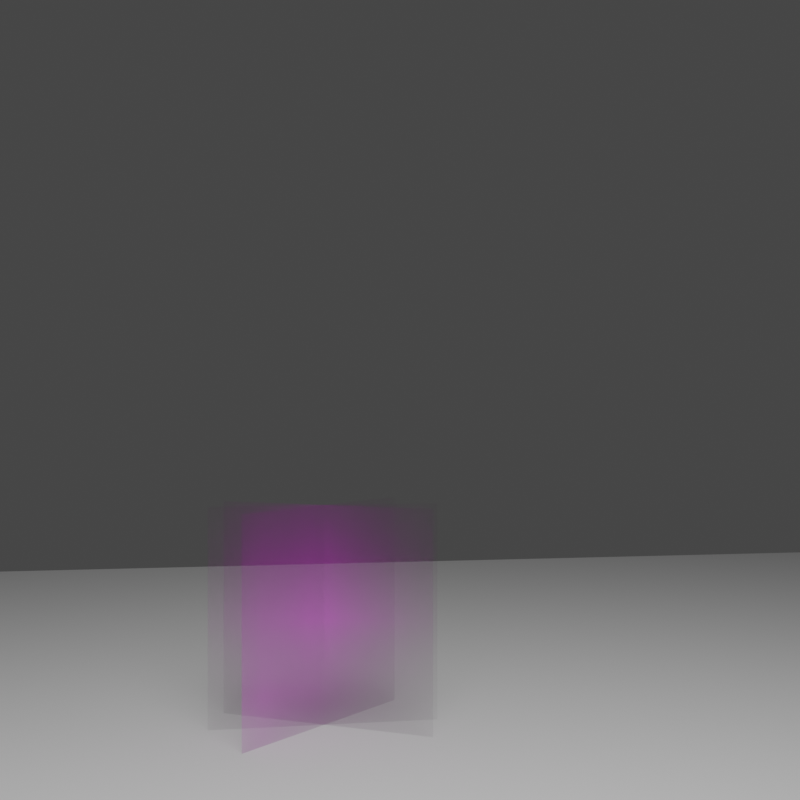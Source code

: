# Source: Grass.blend  (saved by Blender 2.82.7; exported with 4.5.12 LTS)
import bpy
from mathutils import Matrix  # noqa: F401  (used for matrix-valued properties, if any)

bpy.ops.wm.read_factory_settings(use_empty=True)
scene = bpy.context.scene
scene.name = 'Scene'

# ---- collections
col_collection = bpy.data.collections.new('Collection'); scene.collection.children.link(col_collection)
col_testing = bpy.data.collections.new('Testing'); scene.collection.children.link(col_testing)

# ---- images (referenced by path relative to the original .blend; pixels are not part of the script)
import os
ASSET_DIR = os.environ.get("B2B_ASSET_DIR", "")  # directory of the original .blend (textures are referenced by path, not embedded)
HERE = os.path.dirname(os.path.abspath(__file__))  # packed textures are extracted next to this script under _unpacked/

def load_image(name, relpath, width, height, colorspace="sRGB"):
    """Load a texture the original file referenced (path relative to the .blend, or extracted next to this script)."""
    p = next((c for c in (os.path.join(HERE, relpath), os.path.join(ASSET_DIR, relpath)) if relpath and os.path.exists(c)), "")
    if p:
        img = bpy.data.images.load(p, check_existing=True)
        img.name = name
    else:  # same state as the original file: an image datablock whose file is absent (Cycles renders it pink)
        img = bpy.data.images.new(name, width, height)
        img.source = "FILE"
        img.filepath = "//" + (relpath or name)
    img.colorspace_settings.name = colorspace
    return img
img_alpha03_02_png = load_image('Alpha03_02.png', 'Alpha03_02.png', 1024, 1024, 'Non-Color')
img_diffuse03_02_png = load_image('diffuse03_02.png', 'diffuse03_02.png', 1024, 1024, 'sRGB')
img_alpha03_png = load_image('Alpha03.png', 'Alpha03.png', 1024, 1024, 'Non-Color')
img_diffuse03_png = load_image('diffuse03.png', 'diffuse03.png', 1024, 1024, 'sRGB')

# ---- materials (node trees are filled in below, after node groups)
mat_material_002 = bpy.data.materials.new('Material.002')
mat_alpha02 = bpy.data.materials.new('Alpha02')
mat_alpha02.surface_render_method = 'BLENDED'
mat_alpha02.blend_method = 'BLEND'
mat_diffuse03 = bpy.data.materials.new('diffuse03')
mat_diffuse03.surface_render_method = 'BLENDED'
mat_diffuse03.blend_method = 'BLEND'

# ---- material node trees
mat_material_002.use_nodes = True; mat_material_002.node_tree.nodes.clear()
_N = mat_material_002.node_tree.nodes; _L = mat_material_002.node_tree.links
n0 = _N.new('ShaderNodeOutputMaterial'); n0.name = 'Material Output'; n0.location = (300, 300)
n1 = _N.new('ShaderNodeBsdfPrincipled'); n1.name = 'Principled BSDF'; n1.location = (10, 300)
n1.distribution = 'GGX'
n1.subsurface_method = 'BURLEY'
n1.inputs[0].default_value = (0.1722, 0.8, 0.08638, 1.0)
n1.inputs[3].default_value = 1.45
n1.inputs[27].default_value = (0.0, 0.0, 0.0, 1.0)
n1.inputs[28].default_value = 1.0
_L.new(n1.outputs[0], n0.inputs[0])
n0.is_active_output = True
mat_alpha02.use_nodes = True; mat_alpha02.node_tree.nodes.clear()
_N = mat_alpha02.node_tree.nodes; _L = mat_alpha02.node_tree.links
n0 = _N.new('ShaderNodeOutputMaterial'); n0.name = 'Material Output'; n0.location = (231, 377)
n1 = _N.new('ShaderNodeBsdfPrincipled'); n1.name = 'Principled BSDF'; n1.location = (-69, 377)
n1.distribution = 'GGX'
n1.subsurface_method = 'BURLEY'
n1.inputs[2].default_value = 0.3318
n1.inputs[3].default_value = 1.45
n1.inputs[27].default_value = (0.0, 0.0, 0.0, 1.0)
n1.inputs[28].default_value = 1.0
n2 = _N.new('ShaderNodeTexImage'); n2.name = 'Image Texture'; n2.location = (-678, 85)
n2.image = img_alpha03_02_png
n2.extension = 'CLIP'
n3 = _N.new('ShaderNodeTexImage'); n3.name = 'Image Texture.001'; n3.location = (-627, 378)
n3.image = img_diffuse03_02_png
n3.extension = 'CLIP'
_L.new(n1.outputs[0], n0.inputs[0])
_L.new(n2.outputs[0], n1.inputs[4])
_L.new(n3.outputs[0], n1.inputs[0])
n0.is_active_output = True
mat_diffuse03.use_nodes = True; mat_diffuse03.node_tree.nodes.clear()
_N = mat_diffuse03.node_tree.nodes; _L = mat_diffuse03.node_tree.links
n0 = _N.new('ShaderNodeBsdfPrincipled'); n0.name = 'Principled BSDF'; n0.location = (0, 300)
n0.distribution = 'GGX'
n0.subsurface_method = 'BURLEY'
n0.inputs[3].default_value = 1.45
n0.inputs[27].default_value = (0.0, 0.0, 0.0, 1.0)
n0.inputs[28].default_value = 1.0
n1 = _N.new('ShaderNodeTexImage'); n1.name = 'Image Texture.001'; n1.location = (-533, -10)
n1.image = img_alpha03_png
n1.extension = 'CLIP'
n2 = _N.new('ShaderNodeTexImage'); n2.name = 'Image Texture'; n2.location = (-787, 404)
n2.image = img_diffuse03_png
n2.extension = 'CLIP'
n3 = _N.new('ShaderNodeObjectInfo'); n3.name = 'Object Info'; n3.location = (-769, 583)
n4 = _N.new('ShaderNodeMix'); n4.name = 'Mix'; n4.location = (-192, 343)
n4.data_type = 'RGBA'
n4.blend_type = 'HUE'
n4.inputs[0].default_value = 0.7833
n5 = _N.new('ShaderNodeValToRGB'); n5.name = 'ColorRamp'; n5.location = (-498, 629)
while len(n5.color_ramp.elements) > 1: n5.color_ramp.elements.remove(n5.color_ramp.elements[-1])
n5.color_ramp.elements[0].position = 0.0; n5.color_ramp.elements[0].color = (0.5079, 0.932, 0.3332, 1.0)
_e = n5.color_ramp.elements.new(1.0); _e.color = (0.004709, 1.0, 0.001976, 1.0)
n6 = _N.new('ShaderNodeOutputMaterial'); n6.name = 'Material Output'; n6.location = (540, 329)
_L.new(n2.outputs[0], n4.inputs[6])
_L.new(n1.outputs[0], n0.inputs[4])
_L.new(n3.outputs[5], n5.inputs[0])
_L.new(n4.outputs[2], n0.inputs[0])
_L.new(n5.outputs[0], n4.inputs[7])
_L.new(n0.outputs[0], n6.inputs[0])
n6.is_active_output = True

# ---- world
world_world = bpy.data.worlds.new('World'); scene.world = world_world
world_world.use_nodes = True; world_world.node_tree.nodes.clear()
_N = world_world.node_tree.nodes; _L = world_world.node_tree.links
n0 = _N.new('ShaderNodeOutputWorld'); n0.name = 'World Output'; n0.location = (300, 300)
n1 = _N.new('ShaderNodeBackground'); n1.name = 'Background'; n1.location = (10, 300)
n1.inputs[0].default_value = (0.05088, 0.05088, 0.05088, 1.0)
_L.new(n1.outputs[0], n0.inputs[0])
n0.is_active_output = True
world_world.color = (0.05088, 0.05088, 0.05088)
world_world.use_sun_shadow = False
world_world.sun_shadow_jitter_overblur = 0.0

# ---- cameras
cam_camera_001 = bpy.data.cameras.new('Camera.001')

# ---- lights
light_area_001 = bpy.data.lights.new('Area.001', 'AREA')
light_area_001.transmission_factor = 0.0
light_area_001.energy = 785.4
light_area_001.shadow_soft_size = 1.0
light_area_001.shadow_maximum_resolution = 0.006
light_area_001.use_absolute_resolution = True
light_area_001.size = 1.0
light_area_001.size_y = 1.0
light_area_002 = bpy.data.lights.new('Area.002', 'AREA')
light_area_002.transmission_factor = 0.0
light_area_002.energy = 785.4
light_area_002.shadow_soft_size = 1.0
light_area_002.shadow_maximum_resolution = 0.006
light_area_002.use_absolute_resolution = True
light_area_002.size = 1.0
light_area_002.size_y = 1.0
light_area_003 = bpy.data.lights.new('Area.003', 'AREA')
light_area_003.transmission_factor = 0.0
light_area_003.energy = 2356.0
light_area_003.shadow_soft_size = 1.0
light_area_003.shadow_maximum_resolution = 0.006
light_area_003.use_absolute_resolution = True
light_area_003.size = 1.0
light_area_003.size_y = 1.0
light_area_004 = bpy.data.lights.new('Area.004', 'AREA')
light_area_004.transmission_factor = 0.0
light_area_004.energy = 2356.0
light_area_004.shadow_soft_size = 1.0
light_area_004.shadow_maximum_resolution = 0.006
light_area_004.use_absolute_resolution = True
light_area_004.size = 1.0
light_area_004.size_y = 1.0
light_area_005 = bpy.data.lights.new('Area.005', 'AREA')
light_area_005.transmission_factor = 0.0
light_area_005.energy = 2356.0
light_area_005.shadow_soft_size = 1.0
light_area_005.shadow_maximum_resolution = 0.006
light_area_005.use_absolute_resolution = True
light_area_005.size = 1.0
light_area_005.size_y = 1.0
light_area_006 = bpy.data.lights.new('Area.006', 'AREA')
light_area_006.transmission_factor = 0.0
light_area_006.energy = 1571.0
light_area_006.shadow_soft_size = 1.0
light_area_006.shadow_maximum_resolution = 0.006
light_area_006.use_absolute_resolution = True
light_area_006.size = 1.0
light_area_006.size_y = 1.0
light_area_007 = bpy.data.lights.new('Area.007', 'AREA')
light_area_007.transmission_factor = 0.0
light_area_007.energy = 39.27
light_area_007.shadow_soft_size = 1.0
light_area_007.shadow_maximum_resolution = 0.006
light_area_007.use_absolute_resolution = True
light_area_007.size = 1.0
light_area_007.size_y = 1.0

# ---- meshes
me_plane_004 = bpy.data.meshes.new('Plane.004')
me_plane_004.from_pydata([(-0.2701, 1.49e-08, 0.005668), (0.2701, 1.49e-08, 0.005668), (-0.03873, -0.008943, 2.006), (0.03873, -0.008943, 2.006), (-0.2701, -0.03361, 0.1238), (-0.09258, -0.03361, 1.888), (-0.2667, -0.07776, 0.3128), (-0.2566, -0.1106, 0.5284), (-0.2402, -0.1308, 0.7624), (-0.2181, -0.1376, 1.006), (-0.1912, -0.1308, 1.249), (-0.1605, -0.1106, 1.483), (-0.1272, -0.07776, 1.699), (0.09258, -0.03361, 1.888), (0.2701, -0.03361, 0.1238), (0.1272, -0.07776, 1.699), (0.1605, -0.1106, 1.483), (0.1912, -0.1308, 1.249), (0.2181, -0.1376, 1.006), (0.2402, -0.1308, 0.7624), (0.2566, -0.1106, 0.5284), (0.2667, -0.07776, 0.3128), (2.557e-09, -0.06139, 0.005668), (2.557e-09, -0.01221, 2.065), (2.557e-09, -0.09501, 1.888), (2.557e-09, -0.1392, 1.699), (2.557e-09, -0.172, 1.483), (2.557e-09, -0.1922, 1.249), (2.557e-09, -0.199, 1.006), (2.557e-09, -0.1922, 0.7624), (2.557e-09, -0.172, 0.5284), (2.557e-09, -0.1392, 0.3128), (2.557e-09, -0.09501, 0.1238)], [], [(24, 13, 3, 23), (24, 5, 12, 25), (25, 12, 11, 26), (26, 11, 10, 27), (27, 10, 9, 28), (28, 9, 8, 29), (29, 8, 7, 30), (30, 7, 6, 31), (31, 6, 4, 32), (22, 1, 14, 32), (0, 22, 32, 4), (21, 31, 32, 14), (20, 30, 31, 21), (19, 29, 30, 20), (18, 28, 29, 19), (17, 27, 28, 18), (16, 26, 27, 17), (15, 25, 26, 16), (13, 24, 25, 15), (5, 24, 23, 2)])
me_plane_004.polygons.foreach_set('use_smooth', [True] * 20)
_uv = me_plane_004.uv_layers.new(name='UVMap')
_uv.uv.foreach_set('vector', [0.5, 0.9409, 1.0, 0.9409, 1.0, 1.0, 0.5, 1.0, 0.5, 0.9409, 0.0, 0.9409, 0.0109, 0.8477, 0.5, 0.8477, 0.5, 0.8477, 0.0109, 0.8477, 0.03338, 0.7437, 0.5, 0.7437, 0.5, 0.7437, 0.03338, 0.7437, 0.06033, 0.6328, 0.5, 0.6328, 0.5, 0.6328, 0.06033, 0.6328, 0.09626, 0.5, 0.5, 0.5, 0.5, 0.5, 0.09626, 0.5, 0.05539, 0.3672, 0.5, 0.3672, 0.5, 0.3672, 0.05539, 0.3672, 0.02502, 0.2563, 0.5, 0.2563, 0.5, 0.2563, 0.02502, 0.2563, 0.006315, 0.1523, 0.5, 0.1523, 0.5, 0.1523, 0.006315, 0.1523, 0.0, 0.05905, 0.5, 0.05905, 0.5, 0.0, 1.0, 0.0, 1.0, 0.05905, 0.5, 0.05905, 0.0, 0.0, 0.5, 0.0, 0.5, 0.05905, 0.0, 0.05905, 0.9937, 0.1523, 0.5, 0.1523, 0.5, 0.05905, 1.0, 0.05905, 0.975, 0.2563, 0.5, 0.2563, 0.5, 0.1523, 0.9937, 0.1523, 0.9446, 0.3672, 0.5, 0.3672, 0.5, 0.2563, 0.975, 0.2563, 0.9037, 0.5, 0.5, 0.5, 0.5, 0.3672, 0.9446, 0.3672, 0.9397, 0.6328, 0.5, 0.6328, 0.5, 0.5, 0.9037, 0.5, 0.9666, 0.7437, 0.5, 0.7437, 0.5, 0.6328, 0.9397, 0.6328, 0.9891, 0.8477, 0.5, 0.8477, 0.5, 0.7437, 0.9666, 0.7437, 1.0, 0.9409, 0.5, 0.9409, 0.5, 0.8477, 0.9891, 0.8477, 0.0, 0.9409, 0.5, 0.9409, 0.5, 1.0, 0.0, 1.0])
me_plane_004.materials.append(mat_material_002)
me_plane_004.use_remesh_fix_poles = True
me_plane_004.use_remesh_preserve_attributes = False
me_plane_004.use_mirror_vertex_groups = False
me_plane_004.update()
me_plane_005 = bpy.data.meshes.new('Plane.005')
me_plane_005.from_pydata([(-0.2012, 0.0, 0.005668), (0.2012, 0.0, 0.005668), (-0.02885, -0.008943, 2.006), (0.02885, -0.008943, 2.006), (-0.2012, -0.03361, 0.1238), (-0.06896, -0.03361, 1.888), (-0.1987, -0.07776, 0.3128), (-0.1912, -0.1106, 0.5284), (-0.1789, -0.1308, 0.7624), (-0.1625, -0.1376, 1.006), (-0.1424, -0.1308, 1.249), (-0.1196, -0.1106, 1.483), (-0.09477, -0.07776, 1.699), (0.06896, -0.03361, 1.888), (0.2012, -0.03361, 0.1238), (0.09477, -0.07776, 1.699), (0.1196, -0.1106, 1.483), (0.1424, -0.1308, 1.249), (0.1625, -0.1376, 1.006), (0.1789, -0.1308, 0.7624), (0.1912, -0.1106, 0.5284), (0.1987, -0.07776, 0.3128), (0.0, -0.06139, 0.005668), (0.0, -0.0435, 2.065), (0.0, -0.09501, 1.888), (0.0, -0.1392, 1.699), (0.0, -0.172, 1.483), (0.0, -0.1922, 1.249), (0.0, -0.199, 1.006), (0.0, -0.1922, 0.7624), (0.0, -0.172, 0.5284), (0.0, -0.1392, 0.3128), (0.0, -0.09501, 0.1238), (-0.4376, 0.06003, 0.2194), (0.01799, 0.06003, 0.2194), (-0.2424, 0.053, 1.793), (-0.1771, 0.053, 1.793), (-0.4376, 0.03359, 0.3123), (-0.2878, 0.03359, 1.7), (-0.4347, -0.001138, 0.461), (-0.4262, -0.02694, 0.6306), (-0.4123, -0.04283, 0.8147), (-0.3937, -0.0482, 1.006), (-0.371, -0.04283, 1.197), (-0.3451, -0.02694, 1.382), (-0.3171, -0.001138, 1.551), (-0.1317, 0.03359, 1.7), (0.01799, 0.03359, 0.3123), (-0.1025, -0.001138, 1.551), (-0.07443, -0.02694, 1.382), (-0.04855, -0.04283, 1.197), (-0.02586, -0.0482, 1.006), (-0.007245, -0.04283, 0.8147), (0.00659, -0.02694, 0.6306), (0.01511, -0.001138, 0.461), (-0.2098, 0.01174, 0.2194), (-0.2098, 0.02581, 1.84), (-0.2098, -0.0147, 1.7), (-0.2098, -0.04943, 1.551), (-0.2098, -0.07523, 1.382), (-0.2098, -0.09113, 1.197), (-0.2098, -0.09649, 1.006), (-0.2098, -0.09113, 0.8147), (-0.2098, -0.07523, 0.6306), (-0.2098, -0.04943, 0.461), (-0.2098, -0.0147, 0.3123)], [], [(24, 13, 3, 23), (24, 5, 12, 25), (25, 12, 11, 26), (26, 11, 10, 27), (27, 10, 9, 28), (28, 9, 8, 29), (29, 8, 7, 30), (30, 7, 6, 31), (31, 6, 4, 32), (22, 1, 14, 32), (0, 22, 32, 4), (21, 31, 32, 14), (20, 30, 31, 21), (19, 29, 30, 20), (18, 28, 29, 19), (17, 27, 28, 18), (16, 26, 27, 17), (15, 25, 26, 16), (13, 24, 25, 15), (5, 24, 23, 2), (57, 46, 36, 56), (57, 38, 45, 58), (58, 45, 44, 59), (59, 44, 43, 60), (60, 43, 42, 61), (61, 42, 41, 62), (62, 41, 40, 63), (63, 40, 39, 64), (64, 39, 37, 65), (55, 34, 47, 65), (33, 55, 65, 37), (54, 64, 65, 47), (53, 63, 64, 54), (52, 62, 63, 53), (51, 61, 62, 52), (50, 60, 61, 51), (49, 59, 60, 50), (48, 58, 59, 49), (46, 57, 58, 48), (38, 57, 56, 35)])
me_plane_005.polygons.foreach_set('use_smooth', [True] * 40)
_uv = me_plane_005.uv_layers.new(name='UVMap')
_uv.uv.foreach_set('vector', [0.5, 0.9409, 1.0, 0.9409, 1.0, 1.0, 0.5, 1.0, 0.5, 0.9409, 0.0, 0.9409, 0.0109, 0.8477, 0.5, 0.8477, 0.5, 0.8477, 0.0109, 0.8477, 0.03338, 0.7437, 0.5, 0.7437, 0.5, 0.7437, 0.03338, 0.7437, 0.06033, 0.6328, 0.5, 0.6328, 0.5, 0.6328, 0.06033, 0.6328, 0.09626, 0.5, 0.5, 0.5, 0.5, 0.5, 0.09626, 0.5, 0.05539, 0.3672, 0.5, 0.3672, 0.5, 0.3672, 0.05539, 0.3672, 0.02502, 0.2563, 0.5, 0.2563, 0.5, 0.2563, 0.02502, 0.2563, 0.006315, 0.1523, 0.5, 0.1523, 0.5, 0.1523, 0.006315, 0.1523, 0.0, 0.05905, 0.5, 0.05905, 0.5, 0.0, 1.0, 0.0, 1.0, 0.05905, 0.5, 0.05905, 0.0, 0.0, 0.5, 0.0, 0.5, 0.05905, 0.0, 0.05905, 0.9937, 0.1523, 0.5, 0.1523, 0.5, 0.05905, 1.0, 0.05905, 0.975, 0.2563, 0.5, 0.2563, 0.5, 0.1523, 0.9937, 0.1523, 0.9446, 0.3672, 0.5, 0.3672, 0.5, 0.2563, 0.975, 0.2563, 0.9037, 0.5, 0.5, 0.5, 0.5, 0.3672, 0.9446, 0.3672, 0.9397, 0.6328, 0.5, 0.6328, 0.5, 0.5, 0.9037, 0.5, 0.9666, 0.7437, 0.5, 0.7437, 0.5, 0.6328, 0.9397, 0.6328, 0.9891, 0.8477, 0.5, 0.8477, 0.5, 0.7437, 0.9666, 0.7437, 1.0, 0.9409, 0.5, 0.9409, 0.5, 0.8477, 0.9891, 0.8477, 0.0, 0.9409, 0.5, 0.9409, 0.5, 1.0, 0.0, 1.0, 0.5, 0.9409, 1.0, 0.9409, 1.0, 1.0, 0.5, 1.0, 0.5, 0.9409, 0.0, 0.9409, 0.0109, 0.8477, 0.5, 0.8477, 0.5, 0.8477, 0.0109, 0.8477, 0.03338, 0.7437, 0.5, 0.7437, 0.5, 0.7437, 0.03338, 0.7437, 0.06033, 0.6328, 0.5, 0.6328, 0.5, 0.6328, 0.06033, 0.6328, 0.09626, 0.5, 0.5, 0.5, 0.5, 0.5, 0.09626, 0.5, 0.05539, 0.3672, 0.5, 0.3672, 0.5, 0.3672, 0.05539, 0.3672, 0.02502, 0.2563, 0.5, 0.2563, 0.5, 0.2563, 0.02502, 0.2563, 0.006315, 0.1523, 0.5, 0.1523, 0.5, 0.1523, 0.006315, 0.1523, 0.0, 0.05905, 0.5, 0.05905, 0.5, 0.0, 1.0, 0.0, 1.0, 0.05905, 0.5, 0.05905, 0.0, 0.0, 0.5, 0.0, 0.5, 0.05905, 0.0, 0.05905, 0.9937, 0.1523, 0.5, 0.1523, 0.5, 0.05905, 1.0, 0.05905, 0.975, 0.2563, 0.5, 0.2563, 0.5, 0.1523, 0.9937, 0.1523, 0.9446, 0.3672, 0.5, 0.3672, 0.5, 0.2563, 0.975, 0.2563, 0.9037, 0.5, 0.5, 0.5, 0.5, 0.3672, 0.9446, 0.3672, 0.9397, 0.6328, 0.5, 0.6328, 0.5, 0.5, 0.9037, 0.5, 0.9666, 0.7437, 0.5, 0.7437, 0.5, 0.6328, 0.9397, 0.6328, 0.9891, 0.8477, 0.5, 0.8477, 0.5, 0.7437, 0.9666, 0.7437, 1.0, 0.9409, 0.5, 0.9409, 0.5, 0.8477, 0.9891, 0.8477, 0.0, 0.9409, 0.5, 0.9409, 0.5, 1.0, 0.0, 1.0])
me_plane_005.materials.append(mat_material_002)
me_plane_005.use_remesh_fix_poles = True
me_plane_005.use_remesh_preserve_attributes = False
me_plane_005.use_mirror_vertex_groups = False
me_plane_005.update()
me_plane_006 = bpy.data.meshes.new('Plane.006')
me_plane_006.from_pydata([(0.01281, -0.03988, 0.07647), (0.25, -0.03988, 0.07647), (0.1144, -0.04515, 1.255), (0.1484, -0.04515, 1.255), (0.01281, -0.05969, 0.1461), (0.09075, -0.05969, 1.185), (0.0143, -0.0857, 0.2574), (0.01874, -0.105, 0.3845), (0.02594, -0.1169, 0.5224), (0.03563, -0.121, 0.6657), (0.04745, -0.1169, 0.8091), (0.06092, -0.105, 0.947), (0.07554, -0.0857, 1.074), (0.172, -0.05969, 1.185), (0.25, -0.05969, 0.1461), (0.1872, -0.0857, 1.074), (0.2018, -0.105, 0.947), (0.2153, -0.1169, 0.8091), (0.2271, -0.121, 0.6657), (0.2368, -0.1169, 0.5224), (0.244, -0.105, 0.3845), (0.2485, -0.0857, 0.2574), (0.1314, -0.07606, 0.07647), (0.1314, -0.06552, 1.29), (0.1314, -0.09587, 1.185), (0.1314, -0.1219, 1.074), (0.1314, -0.1412, 0.947), (0.1314, -0.1531, 0.8091), (0.1314, -0.1571, 0.6657), (0.1314, -0.1531, 0.5224), (0.1314, -0.1412, 0.3845), (0.1314, -0.1219, 0.2574), (0.1314, -0.09587, 0.1461)], [], [(24, 13, 3, 23), (24, 5, 12, 25), (25, 12, 11, 26), (26, 11, 10, 27), (27, 10, 9, 28), (28, 9, 8, 29), (29, 8, 7, 30), (30, 7, 6, 31), (31, 6, 4, 32), (22, 1, 14, 32), (0, 22, 32, 4), (21, 31, 32, 14), (20, 30, 31, 21), (19, 29, 30, 20), (18, 28, 29, 19), (17, 27, 28, 18), (16, 26, 27, 17), (15, 25, 26, 16), (13, 24, 25, 15), (5, 24, 23, 2)])
me_plane_006.polygons.foreach_set('use_smooth', [True] * 20)
_uv = me_plane_006.uv_layers.new(name='UVMap')
_uv.uv.foreach_set('vector', [0.5, 0.9409, 1.0, 0.9409, 1.0, 1.0, 0.5, 1.0, 0.5, 0.9409, 0.0, 0.9409, 0.0109, 0.8477, 0.5, 0.8477, 0.5, 0.8477, 0.0109, 0.8477, 0.03338, 0.7437, 0.5, 0.7437, 0.5, 0.7437, 0.03338, 0.7437, 0.06033, 0.6328, 0.5, 0.6328, 0.5, 0.6328, 0.06033, 0.6328, 0.09626, 0.5, 0.5, 0.5, 0.5, 0.5, 0.09626, 0.5, 0.05539, 0.3672, 0.5, 0.3672, 0.5, 0.3672, 0.05539, 0.3672, 0.02502, 0.2563, 0.5, 0.2563, 0.5, 0.2563, 0.02502, 0.2563, 0.006315, 0.1523, 0.5, 0.1523, 0.5, 0.1523, 0.006315, 0.1523, 0.0, 0.05905, 0.5, 0.05905, 0.5, 0.0, 1.0, 0.0, 1.0, 0.05905, 0.5, 0.05905, 0.0, 0.0, 0.5, 0.0, 0.5, 0.05905, 0.0, 0.05905, 0.9937, 0.1523, 0.5, 0.1523, 0.5, 0.05905, 1.0, 0.05905, 0.975, 0.2563, 0.5, 0.2563, 0.5, 0.1523, 0.9937, 0.1523, 0.9446, 0.3672, 0.5, 0.3672, 0.5, 0.2563, 0.975, 0.2563, 0.9037, 0.5, 0.5, 0.5, 0.5, 0.3672, 0.9446, 0.3672, 0.9397, 0.6328, 0.5, 0.6328, 0.5, 0.5, 0.9037, 0.5, 0.9666, 0.7437, 0.5, 0.7437, 0.5, 0.6328, 0.9397, 0.6328, 0.9891, 0.8477, 0.5, 0.8477, 0.5, 0.7437, 0.9666, 0.7437, 1.0, 0.9409, 0.5, 0.9409, 0.5, 0.8477, 0.9891, 0.8477, 0.0, 0.9409, 0.5, 0.9409, 0.5, 1.0, 0.0, 1.0])
me_plane_006.materials.append(mat_material_002)
me_plane_006.use_remesh_fix_poles = True
me_plane_006.use_remesh_preserve_attributes = False
me_plane_006.use_mirror_vertex_groups = False
me_plane_006.update()
me_plane_007 = bpy.data.meshes.new('Plane.007')
me_plane_007.from_pydata([(-0.3058, 0.04169, 0.005668), (0.2721, -0.02824, 0.005668), (-0.05675, 0.002177, 2.006), (0.02611, -0.007851, 2.006), (-0.3, 0.00575, 0.1238), (-0.1101, -0.01723, 1.888), (-0.2887, -0.0419, 0.3128), (-0.2722, -0.07828, 0.5284), (-0.2511, -0.102, 0.7624), (-0.2263, -0.1122, 1.006), (-0.1987, -0.1083, 1.249), (-0.1694, -0.09072, 1.483), (-0.1394, -0.05995, 1.699), (0.088, -0.0412, 1.888), (0.2779, -0.06419, 0.1238), (0.1327, -0.09289, 1.699), (0.174, -0.1323, 1.483), (0.2104, -0.1579, 1.249), (0.2404, -0.1686, 1.006), (0.2628, -0.1642, 0.7624), (0.2768, -0.1447, 0.5284), (0.2819, -0.1109, 0.3128), (-0.006206, -0.05892, 0.005668), (-0.009314, -0.03979, 2.065), (-0.0003642, -0.09486, 1.888), (0.007308, -0.1421, 1.699), (0.01301, -0.1771, 1.483), (0.01652, -0.1987, 1.249), (0.0177, -0.206, 1.006), (0.01652, -0.1987, 0.7624), (0.01301, -0.1771, 0.5284), (0.007308, -0.1421, 0.3128), (-0.0003642, -0.09486, 0.1238), (-0.3681, 0.06003, 0.2194), (-0.05149, 0.06003, 0.2194), (-0.2325, 0.053, 1.793), (-0.1871, 0.053, 1.793), (-0.3681, 0.03359, 0.3123), (-0.264, 0.03359, 1.7), (-0.3661, -0.001138, 0.461), (-0.3602, -0.02694, 0.6306), (-0.3505, -0.04283, 0.8147), (-0.3376, -0.0482, 1.006), (-0.3218, -0.04283, 1.197), (-0.3038, -0.02694, 1.382), (-0.2843, -0.001138, 1.551), (-0.1555, 0.03359, 1.7), (-0.05149, 0.03359, 0.3123), (-0.1352, -0.001138, 1.551), (-0.1157, -0.02694, 1.382), (-0.09773, -0.04283, 1.197), (-0.08197, -0.0482, 1.006), (-0.06903, -0.04283, 0.8147), (-0.05941, -0.02694, 0.6306), (-0.05349, -0.001138, 0.461), (-0.2098, 0.01174, 0.2194), (-0.2098, 0.02581, 1.84), (-0.2098, -0.0147, 1.7), (-0.2098, -0.04943, 1.551), (-0.2098, -0.07523, 1.382), (-0.2098, -0.09113, 1.197), (-0.2098, -0.09649, 1.006), (-0.2098, -0.09113, 0.8147), (-0.2098, -0.07523, 0.6306), (-0.2098, -0.04943, 0.461), (-0.2098, -0.0147, 0.3123)], [], [(24, 13, 3, 23), (24, 5, 12, 25), (25, 12, 11, 26), (26, 11, 10, 27), (27, 10, 9, 28), (28, 9, 8, 29), (29, 8, 7, 30), (30, 7, 6, 31), (31, 6, 4, 32), (22, 1, 14, 32), (0, 22, 32, 4), (21, 31, 32, 14), (20, 30, 31, 21), (19, 29, 30, 20), (18, 28, 29, 19), (17, 27, 28, 18), (16, 26, 27, 17), (15, 25, 26, 16), (13, 24, 25, 15), (5, 24, 23, 2), (57, 46, 36, 56), (57, 38, 45, 58), (58, 45, 44, 59), (59, 44, 43, 60), (60, 43, 42, 61), (61, 42, 41, 62), (62, 41, 40, 63), (63, 40, 39, 64), (64, 39, 37, 65), (55, 34, 47, 65), (33, 55, 65, 37), (54, 64, 65, 47), (53, 63, 64, 54), (52, 62, 63, 53), (51, 61, 62, 52), (50, 60, 61, 51), (49, 59, 60, 50), (48, 58, 59, 49), (46, 57, 58, 48), (38, 57, 56, 35)])
me_plane_007.polygons.foreach_set('use_smooth', [True] * 40)
_uv = me_plane_007.uv_layers.new(name='UVMap')
_uv.uv.foreach_set('vector', [0.5, 0.9409, 1.0, 0.9409, 1.0, 1.0, 0.5, 1.0, 0.5, 0.9409, 0.0, 0.9409, 0.0109, 0.8477, 0.5, 0.8477, 0.5, 0.8477, 0.0109, 0.8477, 0.03338, 0.7437, 0.5, 0.7437, 0.5, 0.7437, 0.03338, 0.7437, 0.06033, 0.6328, 0.5, 0.6328, 0.5, 0.6328, 0.06033, 0.6328, 0.09626, 0.5, 0.5, 0.5, 0.5, 0.5, 0.09626, 0.5, 0.05539, 0.3672, 0.5, 0.3672, 0.5, 0.3672, 0.05539, 0.3672, 0.02502, 0.2563, 0.5, 0.2563, 0.5, 0.2563, 0.02502, 0.2563, 0.006315, 0.1523, 0.5, 0.1523, 0.5, 0.1523, 0.006315, 0.1523, 0.0, 0.05905, 0.5, 0.05905, 0.5, 0.0, 1.0, 0.0, 1.0, 0.05905, 0.5, 0.05905, 0.0, 0.0, 0.5, 0.0, 0.5, 0.05905, 0.0, 0.05905, 0.9937, 0.1523, 0.5, 0.1523, 0.5, 0.05905, 1.0, 0.05905, 0.975, 0.2563, 0.5, 0.2563, 0.5, 0.1523, 0.9937, 0.1523, 0.9446, 0.3672, 0.5, 0.3672, 0.5, 0.2563, 0.975, 0.2563, 0.9037, 0.5, 0.5, 0.5, 0.5, 0.3672, 0.9446, 0.3672, 0.9397, 0.6328, 0.5, 0.6328, 0.5, 0.5, 0.9037, 0.5, 0.9666, 0.7437, 0.5, 0.7437, 0.5, 0.6328, 0.9397, 0.6328, 0.9891, 0.8477, 0.5, 0.8477, 0.5, 0.7437, 0.9666, 0.7437, 1.0, 0.9409, 0.5, 0.9409, 0.5, 0.8477, 0.9891, 0.8477, 0.0, 0.9409, 0.5, 0.9409, 0.5, 1.0, 0.0, 1.0, 0.5, 0.9409, 1.0, 0.9409, 1.0, 1.0, 0.5, 1.0, 0.5, 0.9409, 0.0, 0.9409, 0.0109, 0.8477, 0.5, 0.8477, 0.5, 0.8477, 0.0109, 0.8477, 0.03338, 0.7437, 0.5, 0.7437, 0.5, 0.7437, 0.03338, 0.7437, 0.06033, 0.6328, 0.5, 0.6328, 0.5, 0.6328, 0.06033, 0.6328, 0.09626, 0.5, 0.5, 0.5, 0.5, 0.5, 0.09626, 0.5, 0.05539, 0.3672, 0.5, 0.3672, 0.5, 0.3672, 0.05539, 0.3672, 0.02502, 0.2563, 0.5, 0.2563, 0.5, 0.2563, 0.02502, 0.2563, 0.006315, 0.1523, 0.5, 0.1523, 0.5, 0.1523, 0.006315, 0.1523, 0.0, 0.05905, 0.5, 0.05905, 0.5, 0.0, 1.0, 0.0, 1.0, 0.05905, 0.5, 0.05905, 0.0, 0.0, 0.5, 0.0, 0.5, 0.05905, 0.0, 0.05905, 0.9937, 0.1523, 0.5, 0.1523, 0.5, 0.05905, 1.0, 0.05905, 0.975, 0.2563, 0.5, 0.2563, 0.5, 0.1523, 0.9937, 0.1523, 0.9446, 0.3672, 0.5, 0.3672, 0.5, 0.2563, 0.975, 0.2563, 0.9037, 0.5, 0.5, 0.5, 0.5, 0.3672, 0.9446, 0.3672, 0.9397, 0.6328, 0.5, 0.6328, 0.5, 0.5, 0.9037, 0.5, 0.9666, 0.7437, 0.5, 0.7437, 0.5, 0.6328, 0.9397, 0.6328, 0.9891, 0.8477, 0.5, 0.8477, 0.5, 0.7437, 0.9666, 0.7437, 1.0, 0.9409, 0.5, 0.9409, 0.5, 0.8477, 0.9891, 0.8477, 0.0, 0.9409, 0.5, 0.9409, 0.5, 1.0, 0.0, 1.0])
me_plane_007.materials.append(mat_material_002)
me_plane_007.use_remesh_fix_poles = True
me_plane_007.use_remesh_preserve_attributes = False
me_plane_007.use_mirror_vertex_groups = False
me_plane_007.update()
me_plane_008 = bpy.data.meshes.new('Plane.008')
me_plane_008.from_pydata([(-0.2012, 0.0, 0.005668), (0.2012, 0.0, 0.005668), (-0.02885, -0.008943, 2.006), (0.02885, -0.008943, 2.006), (-0.2012, -0.03361, 0.1238), (-0.06896, -0.03361, 1.888), (-0.1987, -0.07776, 0.3128), (-0.1912, -0.1106, 0.5284), (-0.1789, -0.1308, 0.7624), (-0.1625, -0.1376, 1.006), (-0.1424, -0.1308, 1.249), (-0.1196, -0.1106, 1.483), (-0.09477, -0.07776, 1.699), (0.06896, -0.03361, 1.888), (0.2012, -0.03361, 0.1238), (0.09477, -0.07776, 1.699), (0.1196, -0.1106, 1.483), (0.1424, -0.1308, 1.249), (0.1625, -0.1376, 1.006), (0.1789, -0.1308, 0.7624), (0.1912, -0.1106, 0.5284), (0.1987, -0.07776, 0.3128), (0.0, -0.06139, 0.005668), (0.0, -0.0435, 2.065), (0.0, -0.09501, 1.888), (0.0, -0.1392, 1.699), (0.0, -0.172, 1.483), (0.0, -0.1922, 1.249), (0.0, -0.199, 1.006), (0.0, -0.1922, 0.7624), (0.0, -0.172, 0.5284), (0.0, -0.1392, 0.3128), (0.0, -0.09501, 0.1238), (-0.3681, 0.06003, 0.2194), (-0.05149, 0.06003, 0.2194), (-0.2325, 0.053, 1.793), (-0.1871, 0.053, 1.793), (-0.3681, 0.03359, 0.3123), (-0.264, 0.03359, 1.7), (-0.3661, -0.001138, 0.461), (-0.3602, -0.02694, 0.6306), (-0.3505, -0.04283, 0.8147), (-0.3376, -0.0482, 1.006), (-0.3218, -0.04283, 1.197), (-0.3038, -0.02694, 1.382), (-0.2843, -0.001138, 1.551), (-0.1555, 0.03359, 1.7), (-0.05149, 0.03359, 0.3123), (-0.1352, -0.001138, 1.551), (-0.1157, -0.02694, 1.382), (-0.09773, -0.04283, 1.197), (-0.08197, -0.0482, 1.006), (-0.06903, -0.04283, 0.8147), (-0.05941, -0.02694, 0.6306), (-0.05349, -0.001138, 0.461), (-0.2098, 0.01174, 0.2194), (-0.2098, 0.02581, 1.84), (-0.2098, -0.0147, 1.7), (-0.2098, -0.04943, 1.551), (-0.2098, -0.07523, 1.382), (-0.2098, -0.09113, 1.197), (-0.2098, -0.09649, 1.006), (-0.2098, -0.09113, 0.8147), (-0.2098, -0.07523, 0.6306), (-0.2098, -0.04943, 0.461), (-0.2098, -0.0147, 0.3123)], [], [(24, 13, 3, 23), (24, 5, 12, 25), (25, 12, 11, 26), (26, 11, 10, 27), (27, 10, 9, 28), (28, 9, 8, 29), (29, 8, 7, 30), (30, 7, 6, 31), (31, 6, 4, 32), (22, 1, 14, 32), (0, 22, 32, 4), (21, 31, 32, 14), (20, 30, 31, 21), (19, 29, 30, 20), (18, 28, 29, 19), (17, 27, 28, 18), (16, 26, 27, 17), (15, 25, 26, 16), (13, 24, 25, 15), (5, 24, 23, 2), (57, 46, 36, 56), (57, 38, 45, 58), (58, 45, 44, 59), (59, 44, 43, 60), (60, 43, 42, 61), (61, 42, 41, 62), (62, 41, 40, 63), (63, 40, 39, 64), (64, 39, 37, 65), (55, 34, 47, 65), (33, 55, 65, 37), (54, 64, 65, 47), (53, 63, 64, 54), (52, 62, 63, 53), (51, 61, 62, 52), (50, 60, 61, 51), (49, 59, 60, 50), (48, 58, 59, 49), (46, 57, 58, 48), (38, 57, 56, 35)])
me_plane_008.polygons.foreach_set('use_smooth', [True] * 40)
_uv = me_plane_008.uv_layers.new(name='UVMap')
_uv.uv.foreach_set('vector', [0.5, 0.9409, 1.0, 0.9409, 1.0, 1.0, 0.5, 1.0, 0.5, 0.9409, 0.0, 0.9409, 0.0109, 0.8477, 0.5, 0.8477, 0.5, 0.8477, 0.0109, 0.8477, 0.03338, 0.7437, 0.5, 0.7437, 0.5, 0.7437, 0.03338, 0.7437, 0.06033, 0.6328, 0.5, 0.6328, 0.5, 0.6328, 0.06033, 0.6328, 0.09626, 0.5, 0.5, 0.5, 0.5, 0.5, 0.09626, 0.5, 0.05539, 0.3672, 0.5, 0.3672, 0.5, 0.3672, 0.05539, 0.3672, 0.02502, 0.2563, 0.5, 0.2563, 0.5, 0.2563, 0.02502, 0.2563, 0.006315, 0.1523, 0.5, 0.1523, 0.5, 0.1523, 0.006315, 0.1523, 0.0, 0.05905, 0.5, 0.05905, 0.5, 0.0, 1.0, 0.0, 1.0, 0.05905, 0.5, 0.05905, 0.0, 0.0, 0.5, 0.0, 0.5, 0.05905, 0.0, 0.05905, 0.9937, 0.1523, 0.5, 0.1523, 0.5, 0.05905, 1.0, 0.05905, 0.975, 0.2563, 0.5, 0.2563, 0.5, 0.1523, 0.9937, 0.1523, 0.9446, 0.3672, 0.5, 0.3672, 0.5, 0.2563, 0.975, 0.2563, 0.9037, 0.5, 0.5, 0.5, 0.5, 0.3672, 0.9446, 0.3672, 0.9397, 0.6328, 0.5, 0.6328, 0.5, 0.5, 0.9037, 0.5, 0.9666, 0.7437, 0.5, 0.7437, 0.5, 0.6328, 0.9397, 0.6328, 0.9891, 0.8477, 0.5, 0.8477, 0.5, 0.7437, 0.9666, 0.7437, 1.0, 0.9409, 0.5, 0.9409, 0.5, 0.8477, 0.9891, 0.8477, 0.0, 0.9409, 0.5, 0.9409, 0.5, 1.0, 0.0, 1.0, 0.5, 0.9409, 1.0, 0.9409, 1.0, 1.0, 0.5, 1.0, 0.5, 0.9409, 0.0, 0.9409, 0.0109, 0.8477, 0.5, 0.8477, 0.5, 0.8477, 0.0109, 0.8477, 0.03338, 0.7437, 0.5, 0.7437, 0.5, 0.7437, 0.03338, 0.7437, 0.06033, 0.6328, 0.5, 0.6328, 0.5, 0.6328, 0.06033, 0.6328, 0.09626, 0.5, 0.5, 0.5, 0.5, 0.5, 0.09626, 0.5, 0.05539, 0.3672, 0.5, 0.3672, 0.5, 0.3672, 0.05539, 0.3672, 0.02502, 0.2563, 0.5, 0.2563, 0.5, 0.2563, 0.02502, 0.2563, 0.006315, 0.1523, 0.5, 0.1523, 0.5, 0.1523, 0.006315, 0.1523, 0.0, 0.05905, 0.5, 0.05905, 0.5, 0.0, 1.0, 0.0, 1.0, 0.05905, 0.5, 0.05905, 0.0, 0.0, 0.5, 0.0, 0.5, 0.05905, 0.0, 0.05905, 0.9937, 0.1523, 0.5, 0.1523, 0.5, 0.05905, 1.0, 0.05905, 0.975, 0.2563, 0.5, 0.2563, 0.5, 0.1523, 0.9937, 0.1523, 0.9446, 0.3672, 0.5, 0.3672, 0.5, 0.2563, 0.975, 0.2563, 0.9037, 0.5, 0.5, 0.5, 0.5, 0.3672, 0.9446, 0.3672, 0.9397, 0.6328, 0.5, 0.6328, 0.5, 0.5, 0.9037, 0.5, 0.9666, 0.7437, 0.5, 0.7437, 0.5, 0.6328, 0.9397, 0.6328, 0.9891, 0.8477, 0.5, 0.8477, 0.5, 0.7437, 0.9666, 0.7437, 1.0, 0.9409, 0.5, 0.9409, 0.5, 0.8477, 0.9891, 0.8477, 0.0, 0.9409, 0.5, 0.9409, 0.5, 1.0, 0.0, 1.0])
me_plane_008.materials.append(mat_material_002)
me_plane_008.use_remesh_fix_poles = True
me_plane_008.use_remesh_preserve_attributes = False
me_plane_008.use_mirror_vertex_groups = False
me_plane_008.update()
me_plane_009 = bpy.data.meshes.new('Plane.009')
me_plane_009.from_pydata([(-0.2012, 0.0, 0.005668), (0.2012, 0.0, 0.005668), (-0.02885, -0.008943, 2.006), (0.02885, -0.008943, 2.006), (-0.2012, -0.03361, 0.1238), (-0.06896, -0.03361, 1.888), (-0.1987, -0.07776, 0.3128), (-0.1912, -0.1106, 0.5284), (-0.1789, -0.1308, 0.7624), (-0.1625, -0.1376, 1.006), (-0.1424, -0.1308, 1.249), (-0.1196, -0.1106, 1.483), (-0.09477, -0.07776, 1.699), (0.06896, -0.03361, 1.888), (0.2012, -0.03361, 0.1238), (0.09477, -0.07776, 1.699), (0.1196, -0.1106, 1.483), (0.1424, -0.1308, 1.249), (0.1625, -0.1376, 1.006), (0.1789, -0.1308, 0.7624), (0.1912, -0.1106, 0.5284), (0.1987, -0.07776, 0.3128), (0.0, -0.06139, 0.005668), (0.0, -0.0435, 2.065), (0.0, -0.09501, 1.888), (0.0, -0.1392, 1.699), (0.0, -0.172, 1.483), (0.0, -0.1922, 1.249), (0.0, -0.199, 1.006), (0.0, -0.1922, 0.7624), (0.0, -0.172, 0.5284), (0.0, -0.1392, 0.3128), (0.0, -0.09501, 0.1238), (-0.3681, 0.06003, 0.2194), (-0.05149, 0.06003, 0.2194), (-0.2325, 0.053, 1.793), (-0.1871, 0.053, 1.793), (-0.3681, 0.03359, 0.3123), (-0.264, 0.03359, 1.7), (-0.3661, -0.001138, 0.461), (-0.3602, -0.02694, 0.6306), (-0.3505, -0.04283, 0.8147), (-0.3376, -0.0482, 1.006), (-0.3218, -0.04283, 1.197), (-0.3038, -0.02694, 1.382), (-0.2843, -0.001138, 1.551), (-0.1555, 0.03359, 1.7), (-0.05149, 0.03359, 0.3123), (-0.1352, -0.001138, 1.551), (-0.1157, -0.02694, 1.382), (-0.09773, -0.04283, 1.197), (-0.08197, -0.0482, 1.006), (-0.06903, -0.04283, 0.8147), (-0.05941, -0.02694, 0.6306), (-0.05349, -0.001138, 0.461), (-0.2098, 0.01174, 0.2194), (-0.2098, 0.02581, 1.84), (-0.2098, -0.0147, 1.7), (-0.2098, -0.04943, 1.551), (-0.2098, -0.07523, 1.382), (-0.2098, -0.09113, 1.197), (-0.2098, -0.09649, 1.006), (-0.2098, -0.09113, 0.8147), (-0.2098, -0.07523, 0.6306), (-0.2098, -0.04943, 0.461), (-0.2098, -0.0147, 0.3123)], [], [(24, 13, 3, 23), (24, 5, 12, 25), (25, 12, 11, 26), (26, 11, 10, 27), (27, 10, 9, 28), (28, 9, 8, 29), (29, 8, 7, 30), (30, 7, 6, 31), (31, 6, 4, 32), (22, 1, 14, 32), (0, 22, 32, 4), (21, 31, 32, 14), (20, 30, 31, 21), (19, 29, 30, 20), (18, 28, 29, 19), (17, 27, 28, 18), (16, 26, 27, 17), (15, 25, 26, 16), (13, 24, 25, 15), (5, 24, 23, 2), (57, 46, 36, 56), (57, 38, 45, 58), (58, 45, 44, 59), (59, 44, 43, 60), (60, 43, 42, 61), (61, 42, 41, 62), (62, 41, 40, 63), (63, 40, 39, 64), (64, 39, 37, 65), (55, 34, 47, 65), (33, 55, 65, 37), (54, 64, 65, 47), (53, 63, 64, 54), (52, 62, 63, 53), (51, 61, 62, 52), (50, 60, 61, 51), (49, 59, 60, 50), (48, 58, 59, 49), (46, 57, 58, 48), (38, 57, 56, 35)])
me_plane_009.polygons.foreach_set('use_smooth', [True] * 40)
_uv = me_plane_009.uv_layers.new(name='UVMap')
_uv.uv.foreach_set('vector', [0.5, 0.9409, 1.0, 0.9409, 1.0, 1.0, 0.5, 1.0, 0.5, 0.9409, 0.0, 0.9409, 0.0109, 0.8477, 0.5, 0.8477, 0.5, 0.8477, 0.0109, 0.8477, 0.03338, 0.7437, 0.5, 0.7437, 0.5, 0.7437, 0.03338, 0.7437, 0.06033, 0.6328, 0.5, 0.6328, 0.5, 0.6328, 0.06033, 0.6328, 0.09626, 0.5, 0.5, 0.5, 0.5, 0.5, 0.09626, 0.5, 0.05539, 0.3672, 0.5, 0.3672, 0.5, 0.3672, 0.05539, 0.3672, 0.02502, 0.2563, 0.5, 0.2563, 0.5, 0.2563, 0.02502, 0.2563, 0.006315, 0.1523, 0.5, 0.1523, 0.5, 0.1523, 0.006315, 0.1523, 0.0, 0.05905, 0.5, 0.05905, 0.5, 0.0, 1.0, 0.0, 1.0, 0.05905, 0.5, 0.05905, 0.0, 0.0, 0.5, 0.0, 0.5, 0.05905, 0.0, 0.05905, 0.9937, 0.1523, 0.5, 0.1523, 0.5, 0.05905, 1.0, 0.05905, 0.975, 0.2563, 0.5, 0.2563, 0.5, 0.1523, 0.9937, 0.1523, 0.9446, 0.3672, 0.5, 0.3672, 0.5, 0.2563, 0.975, 0.2563, 0.9037, 0.5, 0.5, 0.5, 0.5, 0.3672, 0.9446, 0.3672, 0.9397, 0.6328, 0.5, 0.6328, 0.5, 0.5, 0.9037, 0.5, 0.9666, 0.7437, 0.5, 0.7437, 0.5, 0.6328, 0.9397, 0.6328, 0.9891, 0.8477, 0.5, 0.8477, 0.5, 0.7437, 0.9666, 0.7437, 1.0, 0.9409, 0.5, 0.9409, 0.5, 0.8477, 0.9891, 0.8477, 0.0, 0.9409, 0.5, 0.9409, 0.5, 1.0, 0.0, 1.0, 0.5, 0.9409, 1.0, 0.9409, 1.0, 1.0, 0.5, 1.0, 0.5, 0.9409, 0.0, 0.9409, 0.0109, 0.8477, 0.5, 0.8477, 0.5, 0.8477, 0.0109, 0.8477, 0.03338, 0.7437, 0.5, 0.7437, 0.5, 0.7437, 0.03338, 0.7437, 0.06033, 0.6328, 0.5, 0.6328, 0.5, 0.6328, 0.06033, 0.6328, 0.09626, 0.5, 0.5, 0.5, 0.5, 0.5, 0.09626, 0.5, 0.05539, 0.3672, 0.5, 0.3672, 0.5, 0.3672, 0.05539, 0.3672, 0.02502, 0.2563, 0.5, 0.2563, 0.5, 0.2563, 0.02502, 0.2563, 0.006315, 0.1523, 0.5, 0.1523, 0.5, 0.1523, 0.006315, 0.1523, 0.0, 0.05905, 0.5, 0.05905, 0.5, 0.0, 1.0, 0.0, 1.0, 0.05905, 0.5, 0.05905, 0.0, 0.0, 0.5, 0.0, 0.5, 0.05905, 0.0, 0.05905, 0.9937, 0.1523, 0.5, 0.1523, 0.5, 0.05905, 1.0, 0.05905, 0.975, 0.2563, 0.5, 0.2563, 0.5, 0.1523, 0.9937, 0.1523, 0.9446, 0.3672, 0.5, 0.3672, 0.5, 0.2563, 0.975, 0.2563, 0.9037, 0.5, 0.5, 0.5, 0.5, 0.3672, 0.9446, 0.3672, 0.9397, 0.6328, 0.5, 0.6328, 0.5, 0.5, 0.9037, 0.5, 0.9666, 0.7437, 0.5, 0.7437, 0.5, 0.6328, 0.9397, 0.6328, 0.9891, 0.8477, 0.5, 0.8477, 0.5, 0.7437, 0.9666, 0.7437, 1.0, 0.9409, 0.5, 0.9409, 0.5, 0.8477, 0.9891, 0.8477, 0.0, 0.9409, 0.5, 0.9409, 0.5, 1.0, 0.0, 1.0])
me_plane_009.materials.append(mat_material_002)
me_plane_009.use_remesh_fix_poles = True
me_plane_009.use_remesh_preserve_attributes = False
me_plane_009.use_mirror_vertex_groups = False
me_plane_009.update()
me_plane_010 = bpy.data.meshes.new('Plane.010')
me_plane_010.from_pydata([(-0.2012, 0.0, 0.005668), (0.2012, 0.0, 0.005668), (-0.02885, -0.008943, 2.006), (0.02885, -0.008943, 2.006), (-0.2012, -0.03361, 0.1238), (-0.06896, -0.03361, 1.888), (-0.1987, -0.07776, 0.3128), (-0.1912, -0.1106, 0.5284), (-0.1789, -0.1308, 0.7624), (-0.1625, -0.1376, 1.006), (-0.1424, -0.1308, 1.249), (-0.1196, -0.1106, 1.483), (-0.09477, -0.07776, 1.699), (0.06896, -0.03361, 1.888), (0.2012, -0.03361, 0.1238), (0.09477, -0.07776, 1.699), (0.1196, -0.1106, 1.483), (0.1424, -0.1308, 1.249), (0.1625, -0.1376, 1.006), (0.1789, -0.1308, 0.7624), (0.1912, -0.1106, 0.5284), (0.1987, -0.07776, 0.3128), (0.0, -0.06139, 0.005668), (0.0, -0.01221, 2.065), (0.0, -0.09501, 1.888), (0.0, -0.1392, 1.699), (0.0, -0.172, 1.483), (0.0, -0.1922, 1.249), (0.0, -0.199, 1.006), (0.0, -0.1922, 0.7624), (0.0, -0.172, 0.5284), (0.0, -0.1392, 0.3128), (0.0, -0.09501, 0.1238)], [], [(24, 13, 3, 23), (24, 5, 12, 25), (25, 12, 11, 26), (26, 11, 10, 27), (27, 10, 9, 28), (28, 9, 8, 29), (29, 8, 7, 30), (30, 7, 6, 31), (31, 6, 4, 32), (22, 1, 14, 32), (0, 22, 32, 4), (21, 31, 32, 14), (20, 30, 31, 21), (19, 29, 30, 20), (18, 28, 29, 19), (17, 27, 28, 18), (16, 26, 27, 17), (15, 25, 26, 16), (13, 24, 25, 15), (5, 24, 23, 2)])
me_plane_010.polygons.foreach_set('use_smooth', [True] * 20)
_uv = me_plane_010.uv_layers.new(name='UVMap')
_uv.uv.foreach_set('vector', [0.5, 0.9409, 1.0, 0.9409, 1.0, 1.0, 0.5, 1.0, 0.5, 0.9409, 0.0, 0.9409, 0.0109, 0.8477, 0.5, 0.8477, 0.5, 0.8477, 0.0109, 0.8477, 0.03338, 0.7437, 0.5, 0.7437, 0.5, 0.7437, 0.03338, 0.7437, 0.06033, 0.6328, 0.5, 0.6328, 0.5, 0.6328, 0.06033, 0.6328, 0.09626, 0.5, 0.5, 0.5, 0.5, 0.5, 0.09626, 0.5, 0.05539, 0.3672, 0.5, 0.3672, 0.5, 0.3672, 0.05539, 0.3672, 0.02502, 0.2563, 0.5, 0.2563, 0.5, 0.2563, 0.02502, 0.2563, 0.006315, 0.1523, 0.5, 0.1523, 0.5, 0.1523, 0.006315, 0.1523, 0.0, 0.05905, 0.5, 0.05905, 0.5, 0.0, 1.0, 0.0, 1.0, 0.05905, 0.5, 0.05905, 0.0, 0.0, 0.5, 0.0, 0.5, 0.05905, 0.0, 0.05905, 0.9937, 0.1523, 0.5, 0.1523, 0.5, 0.05905, 1.0, 0.05905, 0.975, 0.2563, 0.5, 0.2563, 0.5, 0.1523, 0.9937, 0.1523, 0.9446, 0.3672, 0.5, 0.3672, 0.5, 0.2563, 0.975, 0.2563, 0.9037, 0.5, 0.5, 0.5, 0.5, 0.3672, 0.9446, 0.3672, 0.9397, 0.6328, 0.5, 0.6328, 0.5, 0.5, 0.9037, 0.5, 0.9666, 0.7437, 0.5, 0.7437, 0.5, 0.6328, 0.9397, 0.6328, 0.9891, 0.8477, 0.5, 0.8477, 0.5, 0.7437, 0.9666, 0.7437, 1.0, 0.9409, 0.5, 0.9409, 0.5, 0.8477, 0.9891, 0.8477, 0.0, 0.9409, 0.5, 0.9409, 0.5, 1.0, 0.0, 1.0])
me_plane_010.materials.append(mat_material_002)
me_plane_010.use_remesh_fix_poles = True
me_plane_010.use_remesh_preserve_attributes = False
me_plane_010.use_mirror_vertex_groups = False
me_plane_010.update()
me_plane_019 = bpy.data.meshes.new('Plane.019')
me_plane_019.from_pydata([(-0.07146, -0.02256, -0.03361), (0.07146, -0.02256, -0.03243), (-0.0187, -0.02256, 1.485), (0.0187, -0.02256, 1.485), (-0.06895, -0.05485, 0.07001), (-0.03097, -0.06127, 1.356), (-0.0657, -0.09015, 0.2076), (-0.07247, -0.1167, 0.3647), (-0.08816, -0.1336, 0.5352), (-0.09509, -0.1399, 0.7125), (-0.074, -0.1347, 0.898), (-0.05221, -0.1209, 1.052), (-0.03735, -0.0952, 1.218), (0.03097, -0.06127, 1.356), (0.06895, -0.05485, 0.06859), (0.03719, -0.0952, 1.218), (0.02917, -0.1209, 1.052), (0.01486, -0.1347, 0.898), (0.01168, -0.1399, 0.7125), (0.02721, -0.1336, 0.5352), (0.05115, -0.1167, 0.3642), (0.06553, -0.09015, 0.2061), (-8.158e-11, -0.03319, -0.03361), (-8.158e-11, -0.03319, 1.485), (-8.158e-11, -0.0719, 1.356), (-8.292e-05, -0.1058, 1.218), (-0.01154, -0.1316, 1.052), (-0.0296, -0.1453, 0.898), (-0.04171, -0.1506, 0.7125), (-0.03048, -0.1442, 0.5352), (-0.01067, -0.1274, 0.3647), (-8.293e-05, -0.1008, 0.2076), (-8.158e-11, -0.06548, 0.07001), (0.5002, -0.1054, -0.0387), (0.6933, -0.1037, -0.0387), (0.5715, -0.1048, 1.793), (0.622, -0.1043, 1.793), (0.504, -0.1489, 0.08628), (0.5554, -0.1572, 1.637), (0.509, -0.2031, 0.2523), (0.5149, -0.301, 0.4417), (0.5211, -0.3726, 0.6474), (0.5265, -0.3291, 0.8613), (0.538, -0.2573, 1.085), (0.5429, -0.2378, 1.271), (0.5472, -0.2031, 1.471), (0.639, -0.1565, 1.637), (0.6903, -0.1474, 0.08628), (0.6479, -0.2022, 1.471), (0.6529, -0.2368, 1.271), (0.6581, -0.2563, 1.085), (0.6708, -0.3279, 0.8613), (0.6769, -0.3713, 0.6474), (0.6819, -0.2996, 0.4417), (0.6862, -0.2016, 0.2523), (0.5969, -0.1189, -0.0387), (0.5969, -0.1189, 1.793), (0.5973, -0.1712, 1.637), (0.5977, -0.217, 1.471), (0.598, -0.2517, 1.271), (0.5982, -0.2712, 1.085), (0.5988, -0.3428, 0.8613), (0.5991, -0.3863, 0.6474), (0.5985, -0.3147, 0.4417), (0.5977, -0.2167, 0.2523), (0.5973, -0.1625, 0.08628), (0.6809, -0.108, -0.02914), (0.8261, -0.08338, -0.03013), (0.7345, -0.09892, 1.411), (0.7725, -0.09247, 1.422), (0.689, -0.1404, 0.06621), (0.7287, -0.1404, 1.273), (0.6985, -0.1757, 0.1937), (0.7017, -0.202, 0.3383), (0.6978, -0.2183, 0.4994), (0.6968, -0.224, 0.6745), (0.7119, -0.2171, 0.8435), (0.7235, -0.2026, 0.9927), (0.7282, -0.1759, 1.141), (0.7917, -0.1297, 1.293), (0.8291, -0.1166, 0.06841), (0.8039, -0.1631, 1.163), (0.8062, -0.1886, 1.011), (0.8022, -0.2018, 0.8594), (0.8053, -0.2056, 0.6877), (0.815, -0.1985, 0.5098), (0.8274, -0.1807, 0.3445), (0.8318, -0.1531, 0.1978), (0.7553, -0.1065, -0.02944), (0.7553, -0.1065, 1.414), (0.762, -0.1458, 1.28), (0.7679, -0.1803, 1.149), (0.7666, -0.2064, 0.9997), (0.7589, -0.2203, 0.8483), (0.7529, -0.2256, 0.6777), (0.7582, -0.2192, 0.5023), (0.7664, -0.2021, 0.3403), (0.767, -0.1752, 0.1958), (0.7609, -0.1393, 0.0668), (0.3177, -0.08417, -0.03561), (0.486, -0.1203, -0.03434), (0.3799, -0.09749, 1.66), (0.4239, -0.1069, 1.638), (0.3125, -0.1228, 0.08076), (0.3556, -0.14, 1.524), (0.3075, -0.1652, 0.2362), (0.3053, -0.1974, 0.4134), (0.306, -0.2181, 0.6103), (0.3095, -0.2265, 0.8167), (0.3213, -0.2227, 1.025), (0.3291, -0.2076, 1.191), (0.3396, -0.1783, 1.376), (0.4286, -0.1556, 1.489), (0.4749, -0.1576, 0.07719), (0.4274, -0.1971, 1.339), (0.425, -0.2282, 1.156), (0.4259, -0.2451, 0.9957), (0.4352, -0.2535, 0.7881), (0.4418, -0.2472, 0.5913), (0.4509, -0.2286, 0.3998), (0.462, -0.1984, 0.2259), (0.3992, -0.1147, -0.03495), (0.3992, -0.1147, 1.648), (0.3894, -0.1603, 1.505), (0.3808, -0.2002, 1.356), (0.3744, -0.2304, 1.172), (0.3709, -0.2464, 1.009), (0.3696, -0.2525, 0.8002), (0.3712, -0.2451, 0.5988), (0.3754, -0.2255, 0.4069), (0.3821, -0.1943, 0.2301), (0.391, -0.1527, 0.07843), (0.4256, 0.02518, -0.03056), (0.5733, 0.007915, -0.03037), (0.4802, 0.01881, 1.462), (0.5188, 0.01429, 1.457), (0.4243, -0.008494, 0.06387), (0.4628, -0.01972, 1.331), (0.4235, -0.04538, 0.1951), (0.4325, -0.07329, 0.3486), (0.4534, -0.09114, 0.5232), (0.4679, -0.09816, 0.7109), (0.4661, -0.09383, 0.8852), (0.4546, -0.08017, 1.028), (0.4522, -0.05403, 1.194), (0.5268, -0.02721, 1.321), (0.5669, -0.02515, 0.0653), (0.5292, -0.06303, 1.183), (0.5388, -0.09, 1.02), (0.5579, -0.1046, 0.8804), (0.5783, -0.1111, 0.7081), (0.5726, -0.1051, 0.5208), (0.5603, -0.08822, 0.3465), (0.5591, -0.06124, 0.1942), (0.4982, 0.005561, -0.0302), (0.4982, 0.005561, 1.454), (0.4935, -0.03445, 1.32), (0.4894, -0.06951, 1.183), (0.4954, -0.09607, 1.02), (0.5107, -0.1102, 0.8782), (0.5218, -0.1156, 0.7056), (0.5117, -0.1091, 0.5187), (0.4952, -0.09174, 0.3456), (0.49, -0.0643, 0.1937), (0.4943, -0.02781, 0.0664), (0.08042, -0.007976, -0.03627), (0.2369, 0.02698, -0.03382), (0.1382, 0.004928, 1.663), (0.1791, 0.01407, 1.657), (0.09106, -0.04271, 0.0764), (0.1342, -0.04046, 1.518), (0.1076, -0.08057, 0.2299), (0.1286, -0.1087, 0.4068), (0.1438, -0.126, 0.6006), (0.1431, -0.1318, 0.8011), (0.1399, -0.1238, 1.005), (0.1381, -0.1081, 1.175), (0.1356, -0.07914, 1.362), (0.202, -0.02531, 1.506), (0.2421, -0.008985, 0.0709), (0.2172, -0.06091, 1.345), (0.2273, -0.08816, 1.157), (0.2372, -0.1021, 0.9923), (0.26, -0.1056, 0.7912), (0.2701, -0.09781, 0.5875), (0.264, -0.07849, 0.3932), (0.2513, -0.04848, 0.2195), (0.1613, -0.002137, -0.03455), (0.1613, -0.002137, 1.659), (0.1707, -0.04452, 1.512), (0.179, -0.08167, 1.353), (0.1853, -0.1097, 1.166), (0.1912, -0.1246, 0.9978), (0.2041, -0.1303, 0.7954), (0.2095, -0.1236, 0.5932), (0.1989, -0.1052, 0.3994), (0.1821, -0.07616, 0.2247), (0.1692, -0.03749, 0.07376), (0.2276, 0.02134, -0.02582), (0.3412, 0.06663, -0.02556), (0.2695, 0.03806, 1.259), (0.2993, 0.04992, 1.257), (0.2398, -0.003531, 0.05339), (0.272, 0.003395, 1.143), (0.2537, -0.03054, 0.1681), (0.2651, -0.05041, 0.3003), (0.2737, -0.06237, 0.4379), (0.279, -0.06597, 0.5947), (0.2845, -0.05902, 0.7605), (0.2832, -0.04705, 0.8882), (0.2778, -0.02557, 1.028), (0.3213, 0.02303, 1.138), (0.3495, 0.04017, 0.05184), (0.3371, -0.00195, 1.022), (0.3479, -0.02126, 0.8846), (0.3552, -0.03086, 0.7584), (0.3639, -0.03213, 0.5906), (0.3654, -0.02581, 0.4318), (0.3634, -0.01123, 0.2956), (0.358, 0.01105, 0.1647), (0.2878, 0.03554, -0.02563), (0.2878, 0.03554, 1.256), (0.3, 0.00476, 1.138), (0.3108, -0.02221, 1.023), (0.3189, -0.0426, 0.8842), (0.3232, -0.05339, 0.7576), (0.3249, -0.0575, 0.5907), (0.3229, -0.05254, 0.4333), (0.3176, -0.03927, 0.2967), (0.3092, -0.0182, 0.1657), (0.298, 0.009869, 0.05225), (-0.002906, 0.08502, -0.02905), (0.1201, 0.09673, -0.02786), (0.04249, 0.08934, 1.283), (0.07466, 0.09241, 1.283), (0.0019, 0.05745, 0.06051), (0.0351, 0.05503, 1.172), (0.006517, 0.02736, 0.1807), (0.006561, 0.004895, 0.3227), (0.004515, -0.009088, 0.478), (0.005147, -0.01408, 0.6353), (0.0163, -0.008917, 0.7912), (0.02474, 0.003024, 0.9175), (0.03132, 0.02534, 1.054), (0.0884, 0.06011, 1.172), (0.1205, 0.06875, 0.05852), (0.09545, 0.03145, 1.054), (0.09476, 0.009695, 0.9175), (0.09275, -0.001632, 0.7912), (0.09701, -0.005327, 0.6353), (0.1038, 0.0003692, 0.4775), (0.1129, 0.01503, 0.3212), (0.1194, 0.03811, 0.1785), (0.05945, 0.08173, -0.02891), (0.05945, 0.08173, 1.283), (0.06262, 0.04843, 1.172), (0.06425, 0.01925, 1.054), (0.06061, -0.002785, 0.9175), (0.05539, -0.01442, 0.7913), (0.05195, -0.01885, 0.6353), (0.05501, -0.0135, 0.478), (0.06061, 0.0008173, 0.3227), (0.06384, 0.02359, 0.1803), (0.06209, 0.05396, 0.06001), (1.43, -0.0213, -0.2667), (1.601, -0.1103, -0.2667), (1.493, -0.05415, 1.784), (1.538, -0.07743, 1.784), (1.412, -0.06156, -0.1267), (1.454, -0.09291, 1.61), (1.394, -0.106, 0.05923), (1.383, -0.1401, 0.2714), (1.398, -0.1625, 0.5017), (1.415, -0.1725, 0.7413), (1.412, -0.172, 0.992), (1.407, -0.1583, 1.201), (1.425, -0.1297, 1.424), (1.528, -0.1315, 1.61), (1.578, -0.1474, -0.1267), (1.515, -0.1761, 1.424), (1.504, -0.2089, 1.201), (1.518, -0.2274, 0.992), (1.543, -0.239, 0.7413), (1.536, -0.2343, 0.5017), (1.532, -0.2171, 0.2714), (1.552, -0.1877, 0.05923), (1.509, -0.07853, -0.2667), (1.509, -0.07853, 1.784), (1.485, -0.1249, 1.61), (1.463, -0.1656, 1.424), (1.449, -0.1963, 1.201), (1.458, -0.2125, 0.992), (1.472, -0.2185, 0.7413), (1.46, -0.2112, 0.5017), (1.451, -0.1913, 0.2714), (1.467, -0.1596, 0.05923), (1.489, -0.1172, -0.1267), (1.588, -0.1083, -0.2559), (1.728, -0.1545, -0.2559), (1.64, -0.1253, 1.309), (1.676, -0.1375, 1.309), (1.58, -0.1407, -0.1491), (1.615, -0.1592, 1.176), (1.572, -0.1763, -0.007263), (1.562, -0.2011, 0.1546), (1.551, -0.2136, 0.3303), (1.548, -0.2182, 0.5131), (1.564, -0.2192, 0.7043), (1.581, -0.2118, 0.8635), (1.598, -0.1904, 1.034), (1.676, -0.1793, 1.176), (1.715, -0.1853, -0.1491), (1.671, -0.2145, 1.034), (1.661, -0.2381, 0.8635), (1.651, -0.248, 0.7043), (1.652, -0.2527, 0.5131), (1.664, -0.251, 0.3303), (1.683, -0.2411, 0.1546), (1.7, -0.2188, -0.007263), (1.654, -0.1418, -0.2559), (1.654, -0.1418, 1.309), (1.642, -0.1797, 1.176), (1.631, -0.2129, 1.034), (1.618, -0.2354, 0.8635), (1.604, -0.244, 0.7043), (1.596, -0.2459, 0.5131), (1.604, -0.2427, 0.3303), (1.619, -0.2315, 0.1546), (1.633, -0.2079, -0.007263), (1.644, -0.1734, -0.1491), (1.278, 0.0829, -0.2617), (1.41, -0.0278, -0.2617), (1.327, 0.04203, 1.566), (1.361, 0.01306, 1.566), (1.256, 0.05119, -0.1369), (1.286, 0.01585, 1.411), (1.231, 0.01607, 0.02875), (1.214, -0.01132, 0.2179), (1.205, -0.0299, 0.4232), (1.204, -0.03897, 0.6367), (1.217, -0.04114, 0.8601), (1.23, -0.03154, 1.046), (1.254, -0.01054, 1.245), (1.343, -0.03213, 1.411), (1.383, -0.05562, -0.1369), (1.322, -0.06828, 1.245), (1.306, -0.09457, 1.046), (1.298, -0.11, 0.8601), (1.303, -0.1217, 0.6367), (1.312, -0.1193, 0.4232), (1.328, -0.1071, 0.2179), (1.352, -0.08558, 0.02875), (1.336, 0.01775, -0.2617), (1.336, 0.01775, 1.566), (1.306, -0.01794, 1.411), (1.28, -0.04921, 1.245), (1.26, -0.07285, 1.046), (1.249, -0.08536, 0.8601), (1.245, -0.09013, 0.6367), (1.25, -0.08438, 0.4232), (1.263, -0.06899, 0.2179), (1.284, -0.04456, 0.02875), (1.311, -0.01201, -0.1369), (1.104, 0.2614, -0.259), (1.259, 0.219, -0.259), (1.161, 0.2457, 1.444), (1.202, 0.2346, 1.444), (1.097, 0.2257, -0.1427), (1.137, 0.2075, 1.3), (1.094, 0.1845, 0.01263), (1.1, 0.1498, 0.1912), (1.105, 0.1274, 0.3839), (1.102, 0.1227, 0.5813), (1.103, 0.1311, 0.7869), (1.108, 0.1459, 0.9596), (1.12, 0.1726, 1.145), (1.204, 0.1891, 1.3), (1.247, 0.1848, -0.1427), (1.2, 0.1505, 1.145), (1.196, 0.1218, 0.9596), (1.199, 0.1047, 0.7869), (1.217, 0.09097, 0.5813), (1.23, 0.09317, 0.3839), (1.233, 0.1131, 0.1912), (1.236, 0.1455, 0.01263), (1.178, 0.2287, -0.259), (1.178, 0.2287, 1.444), (1.167, 0.1868, 1.3), (1.157, 0.1501, 1.145), (1.149, 0.1223, 0.9596), (1.148, 0.1064, 0.7869), (1.156, 0.09531, 0.5813), (1.164, 0.09878, 0.3839), (1.163, 0.1199, 0.1912), (1.162, 0.1535, 0.01264), (1.169, 0.1937, -0.1427), (1.248, 0.2183, -0.25), (1.37, 0.2051, -0.25), (1.293, 0.2135, 1.05), (1.325, 0.21, 1.05), (1.247, 0.1906, -0.1613), (1.279, 0.1817, 0.9393), (1.247, 0.1603, -0.04354), (1.248, 0.1374, 0.0909), (1.25, 0.1228, 0.2368), (1.253, 0.1171, 0.3886), (1.261, 0.1207, 0.5474), (1.265, 0.1319, 0.6796), (1.27, 0.1534, 0.8212), (1.332, 0.1759, 0.9393), (1.365, 0.1779, -0.1613), (1.334, 0.1465, 0.8212), (1.334, 0.1243, 0.6796), (1.336, 0.1125, 0.5474), (1.343, 0.1072, 0.3886), (1.348, 0.1121, 0.2368), (1.353, 0.126, 0.0909), (1.358, 0.1482, -0.04354), (1.308, 0.2027, -0.25), (1.308, 0.2027, 1.05), (1.304, 0.1698, 0.9393), (1.301, 0.1409, 0.8212), (1.299, 0.1191, 0.6796), (1.298, 0.1075, 0.5474), (1.297, 0.1031, 0.3886), (1.298, 0.1084, 0.2368), (1.299, 0.1226, 0.0909), (1.302, 0.1452, -0.04354), (1.305, 0.1752, -0.1613), (0.9632, 0.3196, -0.2549), (1.09, 0.2527, -0.2549), (1.01, 0.2949, 1.263), (1.043, 0.2774, 1.263), (0.9503, 0.2899, -0.1511), (0.9809, 0.2665, 1.135), (0.9367, 0.2572, -0.01298), (0.9182, 0.2369, 0.1391), (0.8965, 0.2293, 0.3118), (0.8874, 0.227, 0.4913), (0.9085, 0.2218, 0.6768), (0.9342, 0.2237, 0.8312), (0.9594, 0.2395, 0.9967), (1.036, 0.2374, 1.135), (1.072, 0.2253, -0.1512), (1.025, 0.2046, 0.9967), (1.006, 0.1856, 0.8312), (0.987, 0.1802, 0.6768), (0.9817, 0.177, 0.4913), (0.9984, 0.1753, 0.313), (1.027, 0.179, 0.1414), (1.053, 0.1957, -0.0134), (1.021, 0.2768, -0.2549), (1.021, 0.2768, 1.263), (1.003, 0.2426, 1.135), (0.9873, 0.2126, 0.9967), (0.9651, 0.1952, 0.8312), (0.9427, 0.1916, 0.6768), (0.9296, 0.1926, 0.4912), (0.9425, 0.1929, 0.3114), (0.9679, 0.1985, 0.1392), (0.9897, 0.2171, -0.013), (1.006, 0.2482, -0.1512), (1.074, 0.3826, -0.2503), (1.188, 0.3353, -0.2503), (1.116, 0.3651, 1.062), (1.146, 0.3528, 1.062), (1.066, 0.3559, -0.1607), (1.094, 0.3383, 0.9506), (1.056, 0.3272, -0.0405), (1.045, 0.3073, 0.1014), (1.037, 0.2959, 0.2567), (1.035, 0.2912, 0.4141), (1.047, 0.2906, 0.57), (1.06, 0.2972, 0.6962), (1.076, 0.3138, 0.8327), (1.143, 0.3178, 0.9506), (1.176, 0.3104, -0.1607), (1.136, 0.2892, 0.8327), (1.125, 0.2703, 0.6962), (1.118, 0.2612, 0.57), (1.12, 0.2559, 0.4141), (1.129, 0.2578, 0.2567), (1.144, 0.2665, 0.1014), (1.16, 0.2838, -0.0405), (1.128, 0.3505, -0.2503), (1.128, 0.3505, 1.062), (1.115, 0.3195, 0.9506), (1.103, 0.293, 0.8327), (1.089, 0.2752, 0.6963), (1.079, 0.2674, 0.57), (1.074, 0.2651, 0.4141), (1.079, 0.2684, 0.2567), (1.091, 0.2784, 0.1014), (1.104, 0.297, -0.0405), (1.117, 0.3247, -0.1607), (1.425, 0.129, -0.2562), (1.547, 0.04453, -0.2562), (1.47, 0.0978, 1.324), (1.502, 0.07571, 1.324), (1.408, 0.09984, -0.1484), (1.437, 0.0719, 1.19), (1.39, 0.06763, -0.005185), (1.385, 0.03874, 0.1583), (1.395, 0.01322, 0.3357), (1.404, 0.0001889, 0.5203), (1.405, 0.004888, 0.7133), (1.401, 0.02231, 0.8741), (1.411, 0.04656, 1.046), (1.49, 0.03529, 1.19), (1.526, 0.01836, -0.1484), (1.475, 0.002511, 1.046), (1.471, -0.02578, 0.8741), (1.481, -0.04762, 0.7133), (1.496, -0.0629, 0.5203), (1.494, -0.05495, 0.3357), (1.491, -0.0343, 0.1583), (1.502, -0.009911, -0.005184), (1.48, 0.07765, -0.2562), (1.48, 0.07765, 1.324), (1.457, 0.04449, 1.19), (1.437, 0.01543, 1.046), (1.43, -0.01085, 0.8741), (1.437, -0.03048, 0.7133), (1.444, -0.04046, 0.5203), (1.438, -0.02997, 0.3357), (1.431, -0.006891, 0.1583), (1.44, 0.01975, -0.005185), (1.461, 0.04999, -0.1484)], [], [(24, 13, 3, 23), (24, 5, 12, 25), (25, 12, 11, 26), (26, 11, 10, 27), (27, 10, 9, 28), (28, 9, 8, 29), (29, 8, 7, 30), (30, 7, 6, 31), (31, 6, 4, 32), (22, 1, 14, 32), (0, 22, 32, 4), (21, 31, 32, 14), (20, 30, 31, 21), (19, 29, 30, 20), (18, 28, 29, 19), (17, 27, 28, 18), (16, 26, 27, 17), (15, 25, 26, 16), (13, 24, 25, 15), (5, 24, 23, 2), (57, 46, 36, 56), (57, 38, 45, 58), (58, 45, 44, 59), (59, 44, 43, 60), (60, 43, 42, 61), (61, 42, 41, 62), (62, 41, 40, 63), (63, 40, 39, 64), (64, 39, 37, 65), (55, 34, 47, 65), (33, 55, 65, 37), (54, 64, 65, 47), (53, 63, 64, 54), (52, 62, 63, 53), (51, 61, 62, 52), (50, 60, 61, 51), (49, 59, 60, 50), (48, 58, 59, 49), (46, 57, 58, 48), (38, 57, 56, 35), (90, 79, 69, 89), (90, 71, 78, 91), (91, 78, 77, 92), (92, 77, 76, 93), (93, 76, 75, 94), (94, 75, 74, 95), (95, 74, 73, 96), (96, 73, 72, 97), (97, 72, 70, 98), (88, 67, 80, 98), (66, 88, 98, 70), (87, 97, 98, 80), (86, 96, 97, 87), (85, 95, 96, 86), (84, 94, 95, 85), (83, 93, 94, 84), (82, 92, 93, 83), (81, 91, 92, 82), (79, 90, 91, 81), (71, 90, 89, 68), (123, 112, 102, 122), (123, 104, 111, 124), (124, 111, 110, 125), (125, 110, 109, 126), (126, 109, 108, 127), (127, 108, 107, 128), (128, 107, 106, 129), (129, 106, 105, 130), (130, 105, 103, 131), (121, 100, 113, 131), (99, 121, 131, 103), (120, 130, 131, 113), (119, 129, 130, 120), (118, 128, 129, 119), (117, 127, 128, 118), (116, 126, 127, 117), (115, 125, 126, 116), (114, 124, 125, 115), (112, 123, 124, 114), (104, 123, 122, 101), (156, 145, 135, 155), (156, 137, 144, 157), (157, 144, 143, 158), (158, 143, 142, 159), (159, 142, 141, 160), (160, 141, 140, 161), (161, 140, 139, 162), (162, 139, 138, 163), (163, 138, 136, 164), (154, 133, 146, 164), (132, 154, 164, 136), (153, 163, 164, 146), (152, 162, 163, 153), (151, 161, 162, 152), (150, 160, 161, 151), (149, 159, 160, 150), (148, 158, 159, 149), (147, 157, 158, 148), (145, 156, 157, 147), (137, 156, 155, 134), (189, 178, 168, 188), (189, 170, 177, 190), (190, 177, 176, 191), (191, 176, 175, 192), (192, 175, 174, 193), (193, 174, 173, 194), (194, 173, 172, 195), (195, 172, 171, 196), (196, 171, 169, 197), (187, 166, 179, 197), (165, 187, 197, 169), (186, 196, 197, 179), (185, 195, 196, 186), (184, 194, 195, 185), (183, 193, 194, 184), (182, 192, 193, 183), (181, 191, 192, 182), (180, 190, 191, 181), (178, 189, 190, 180), (170, 189, 188, 167), (222, 211, 201, 221), (222, 203, 210, 223), (223, 210, 209, 224), (224, 209, 208, 225), (225, 208, 207, 226), (226, 207, 206, 227), (227, 206, 205, 228), (228, 205, 204, 229), (229, 204, 202, 230), (220, 199, 212, 230), (198, 220, 230, 202), (219, 229, 230, 212), (218, 228, 229, 219), (217, 227, 228, 218), (216, 226, 227, 217), (215, 225, 226, 216), (214, 224, 225, 215), (213, 223, 224, 214), (211, 222, 223, 213), (203, 222, 221, 200), (255, 244, 234, 254), (255, 236, 243, 256), (256, 243, 242, 257), (257, 242, 241, 258), (258, 241, 240, 259), (259, 240, 239, 260), (260, 239, 238, 261), (261, 238, 237, 262), (262, 237, 235, 263), (253, 232, 245, 263), (231, 253, 263, 235), (252, 262, 263, 245), (251, 261, 262, 252), (250, 260, 261, 251), (249, 259, 260, 250), (248, 258, 259, 249), (247, 257, 258, 248), (246, 256, 257, 247), (244, 255, 256, 246), (236, 255, 254, 233), (288, 277, 267, 287), (288, 269, 276, 289), (289, 276, 275, 290), (290, 275, 274, 291), (291, 274, 273, 292), (292, 273, 272, 293), (293, 272, 271, 294), (294, 271, 270, 295), (295, 270, 268, 296), (286, 265, 278, 296), (264, 286, 296, 268), (285, 295, 296, 278), (284, 294, 295, 285), (283, 293, 294, 284), (282, 292, 293, 283), (281, 291, 292, 282), (280, 290, 291, 281), (279, 289, 290, 280), (277, 288, 289, 279), (269, 288, 287, 266), (321, 310, 300, 320), (321, 302, 309, 322), (322, 309, 308, 323), (323, 308, 307, 324), (324, 307, 306, 325), (325, 306, 305, 326), (326, 305, 304, 327), (327, 304, 303, 328), (328, 303, 301, 329), (319, 298, 311, 329), (297, 319, 329, 301), (318, 328, 329, 311), (317, 327, 328, 318), (316, 326, 327, 317), (315, 325, 326, 316), (314, 324, 325, 315), (313, 323, 324, 314), (312, 322, 323, 313), (310, 321, 322, 312), (302, 321, 320, 299), (354, 343, 333, 353), (354, 335, 342, 355), (355, 342, 341, 356), (356, 341, 340, 357), (357, 340, 339, 358), (358, 339, 338, 359), (359, 338, 337, 360), (360, 337, 336, 361), (361, 336, 334, 362), (352, 331, 344, 362), (330, 352, 362, 334), (351, 361, 362, 344), (350, 360, 361, 351), (349, 359, 360, 350), (348, 358, 359, 349), (347, 357, 358, 348), (346, 356, 357, 347), (345, 355, 356, 346), (343, 354, 355, 345), (335, 354, 353, 332), (387, 376, 366, 386), (387, 368, 375, 388), (388, 375, 374, 389), (389, 374, 373, 390), (390, 373, 372, 391), (391, 372, 371, 392), (392, 371, 370, 393), (393, 370, 369, 394), (394, 369, 367, 395), (385, 364, 377, 395), (363, 385, 395, 367), (384, 394, 395, 377), (383, 393, 394, 384), (382, 392, 393, 383), (381, 391, 392, 382), (380, 390, 391, 381), (379, 389, 390, 380), (378, 388, 389, 379), (376, 387, 388, 378), (368, 387, 386, 365), (420, 409, 399, 419), (420, 401, 408, 421), (421, 408, 407, 422), (422, 407, 406, 423), (423, 406, 405, 424), (424, 405, 404, 425), (425, 404, 403, 426), (426, 403, 402, 427), (427, 402, 400, 428), (418, 397, 410, 428), (396, 418, 428, 400), (417, 427, 428, 410), (416, 426, 427, 417), (415, 425, 426, 416), (414, 424, 425, 415), (413, 423, 424, 414), (412, 422, 423, 413), (411, 421, 422, 412), (409, 420, 421, 411), (401, 420, 419, 398), (453, 442, 432, 452), (453, 434, 441, 454), (454, 441, 440, 455), (455, 440, 439, 456), (456, 439, 438, 457), (457, 438, 437, 458), (458, 437, 436, 459), (459, 436, 435, 460), (460, 435, 433, 461), (451, 430, 443, 461), (429, 451, 461, 433), (450, 460, 461, 443), (449, 459, 460, 450), (448, 458, 459, 449), (447, 457, 458, 448), (446, 456, 457, 447), (445, 455, 456, 446), (444, 454, 455, 445), (442, 453, 454, 444), (434, 453, 452, 431), (486, 475, 465, 485), (486, 467, 474, 487), (487, 474, 473, 488), (488, 473, 472, 489), (489, 472, 471, 490), (490, 471, 470, 491), (491, 470, 469, 492), (492, 469, 468, 493), (493, 468, 466, 494), (484, 463, 476, 494), (462, 484, 494, 466), (483, 493, 494, 476), (482, 492, 493, 483), (481, 491, 492, 482), (480, 490, 491, 481), (479, 489, 490, 480), (478, 488, 489, 479), (477, 487, 488, 478), (475, 486, 487, 477), (467, 486, 485, 464), (519, 508, 498, 518), (519, 500, 507, 520), (520, 507, 506, 521), (521, 506, 505, 522), (522, 505, 504, 523), (523, 504, 503, 524), (524, 503, 502, 525), (525, 502, 501, 526), (526, 501, 499, 527), (517, 496, 509, 527), (495, 517, 527, 499), (516, 526, 527, 509), (515, 525, 526, 516), (514, 524, 525, 515), (513, 523, 524, 514), (512, 522, 523, 513), (511, 521, 522, 512), (510, 520, 521, 511), (508, 519, 520, 510), (500, 519, 518, 497)])
me_plane_019.polygons.foreach_set('use_smooth', [True] * 320)
_uv = me_plane_019.uv_layers.new(name='UVMap')
_uv.uv.foreach_set('vector', [0.5, 0.9152, 1.0, 0.9152, 1.0, 1.0, 0.5, 1.0, 0.5, 0.9152, 0.0, 0.9152, -0.0006125, 0.8257, 0.5, 0.8257, 0.5, 0.8257, -0.0006125, 0.8257, -0.002233, 0.7261, 0.5, 0.7261, 0.5, 0.7261, -0.002233, 0.7261, -0.004561, 0.6203, 0.5, 0.6203, 0.5, 0.6203, -0.004561, 0.6203, 0.0001307, 0.4911, 0.5, 0.4911, 0.5, 0.4911, 0.0001307, 0.4911, 0.003915, 0.3622, 0.5, 0.3622, 0.5, 0.3622, 0.003915, 0.3622, 0.001664, 0.2567, 0.5, 0.2567, 0.5, 0.2567, 0.001664, 0.2567, 0.0003978, 0.1575, 0.5, 0.1575, 0.5, 0.1575, 0.0003978, 0.1575, 0.0, 0.06825, 0.5, 0.06825, 0.5, 0.0, 1.0, 0.0, 1.0, 0.06825, 0.5, 0.06825, 0.0, 0.0, 0.5, 0.0, 0.5, 0.06825, 0.0, 0.06825, 0.9996, 0.1575, 0.5, 0.1575, 0.5, 0.06825, 1.0, 0.06825, 0.9983, 0.2567, 0.5, 0.2567, 0.5, 0.1575, 0.9996, 0.1575, 0.9961, 0.3622, 0.5, 0.3622, 0.5, 0.2567, 0.9983, 0.2567, 0.9999, 0.4911, 0.5, 0.4911, 0.5, 0.3622, 0.9961, 0.3622, 1.005, 0.6203, 0.5, 0.6203, 0.5, 0.4911, 0.9999, 0.4911, 1.002, 0.7261, 0.5, 0.7261, 0.5, 0.6203, 1.005, 0.6203, 1.001, 0.8257, 0.5, 0.8257, 0.5, 0.7261, 1.002, 0.7261, 1.0, 0.9152, 0.5, 0.9152, 0.5, 0.8257, 1.001, 0.8257, 0.0, 0.9152, 0.5, 0.9152, 0.5, 1.0, 0.0, 1.0, 0.5, 0.9152, 1.0, 0.9152, 1.0, 1.0, 0.5, 1.0, 0.5, 0.9152, 0.0, 0.9152, -0.0006125, 0.8257, 0.5, 0.8257, 0.5, 0.8257, -0.0006125, 0.8257, -0.002233, 0.7261, 0.5, 0.7261, 0.5, 0.7261, -0.002233, 0.7261, -0.004561, 0.6203, 0.5, 0.6203, 0.5, 0.6203, -0.004561, 0.6203, 0.0001307, 0.4911, 0.5, 0.4911, 0.5, 0.4911, 0.0001307, 0.4911, 0.003915, 0.3622, 0.5, 0.3622, 0.5, 0.3622, 0.003915, 0.3622, 0.001664, 0.2567, 0.5, 0.2567, 0.5, 0.2567, 0.001664, 0.2567, 0.0003978, 0.1575, 0.5, 0.1575, 0.5, 0.1575, 0.0003978, 0.1575, 0.0, 0.06825, 0.5, 0.06825, 0.5, 0.0, 1.0, 0.0, 1.0, 0.06825, 0.5, 0.06825, 0.0, 0.0, 0.5, 0.0, 0.5, 0.06825, 0.0, 0.06825, 0.9996, 0.1575, 0.5, 0.1575, 0.5, 0.06825, 1.0, 0.06825, 0.9983, 0.2567, 0.5, 0.2567, 0.5, 0.1575, 0.9996, 0.1575, 0.9961, 0.3622, 0.5, 0.3622, 0.5, 0.2567, 0.9983, 0.2567, 0.9999, 0.4911, 0.5, 0.4911, 0.5, 0.3622, 0.9961, 0.3622, 1.005, 0.6203, 0.5, 0.6203, 0.5, 0.4911, 0.9999, 0.4911, 1.002, 0.7261, 0.5, 0.7261, 0.5, 0.6203, 1.005, 0.6203, 1.001, 0.8257, 0.5, 0.8257, 0.5, 0.7261, 1.002, 0.7261, 1.0, 0.9152, 0.5, 0.9152, 0.5, 0.8257, 1.001, 0.8257, 0.0, 0.9152, 0.5, 0.9152, 0.5, 1.0, 0.0, 1.0, 0.5, 0.9152, 1.0, 0.9152, 1.0, 1.0, 0.5, 1.0, 0.5, 0.9152, 0.0, 0.9152, -0.0006125, 0.8257, 0.5, 0.8257, 0.5, 0.8257, -0.0006125, 0.8257, -0.002233, 0.7261, 0.5, 0.7261, 0.5, 0.7261, -0.002233, 0.7261, -0.004561, 0.6203, 0.5, 0.6203, 0.5, 0.6203, -0.004561, 0.6203, 0.0001307, 0.4911, 0.5, 0.4911, 0.5, 0.4911, 0.0001307, 0.4911, 0.003915, 0.3622, 0.5, 0.3622, 0.5, 0.3622, 0.003915, 0.3622, 0.001664, 0.2567, 0.5, 0.2567, 0.5, 0.2567, 0.001664, 0.2567, 0.0003978, 0.1575, 0.5, 0.1575, 0.5, 0.1575, 0.0003978, 0.1575, 0.0, 0.06825, 0.5, 0.06825, 0.5, 0.0, 1.0, 0.0, 1.0, 0.06825, 0.5, 0.06825, 0.0, 0.0, 0.5, 0.0, 0.5, 0.06825, 0.0, 0.06825, 0.9996, 0.1575, 0.5, 0.1575, 0.5, 0.06825, 1.0, 0.06825, 0.9983, 0.2567, 0.5, 0.2567, 0.5, 0.1575, 0.9996, 0.1575, 0.9961, 0.3622, 0.5, 0.3622, 0.5, 0.2567, 0.9983, 0.2567, 0.9999, 0.4911, 0.5, 0.4911, 0.5, 0.3622, 0.9961, 0.3622, 1.005, 0.6203, 0.5, 0.6203, 0.5, 0.4911, 0.9999, 0.4911, 1.002, 0.7261, 0.5, 0.7261, 0.5, 0.6203, 1.005, 0.6203, 1.001, 0.8257, 0.5, 0.8257, 0.5, 0.7261, 1.002, 0.7261, 1.0, 0.9152, 0.5, 0.9152, 0.5, 0.8257, 1.001, 0.8257, 0.0, 0.9152, 0.5, 0.9152, 0.5, 1.0, 0.0, 1.0, 0.5, 0.9152, 1.0, 0.9152, 1.0, 1.0, 0.5, 1.0, 0.5, 0.9152, 0.0, 0.9152, -0.0006125, 0.8257, 0.5, 0.8257, 0.5, 0.8257, -0.0006125, 0.8257, -0.002233, 0.7261, 0.5, 0.7261, 0.5, 0.7261, -0.002233, 0.7261, -0.004561, 0.6203, 0.5, 0.6203, 0.5, 0.6203, -0.004561, 0.6203, 0.0001307, 0.4911, 0.5, 0.4911, 0.5, 0.4911, 0.0001307, 0.4911, 0.003915, 0.3622, 0.5, 0.3622, 0.5, 0.3622, 0.003915, 0.3622, 0.001664, 0.2567, 0.5, 0.2567, 0.5, 0.2567, 0.001664, 0.2567, 0.0003978, 0.1575, 0.5, 0.1575, 0.5, 0.1575, 0.0003978, 0.1575, 0.0, 0.06825, 0.5, 0.06825, 0.5, 0.0, 1.0, 0.0, 1.0, 0.06825, 0.5, 0.06825, 0.0, 0.0, 0.5, 0.0, 0.5, 0.06825, 0.0, 0.06825, 0.9996, 0.1575, 0.5, 0.1575, 0.5, 0.06825, 1.0, 0.06825, 0.9983, 0.2567, 0.5, 0.2567, 0.5, 0.1575, 0.9996, 0.1575, 0.9961, 0.3622, 0.5, 0.3622, 0.5, 0.2567, 0.9983, 0.2567, 0.9999, 0.4911, 0.5, 0.4911, 0.5, 0.3622, 0.9961, 0.3622, 1.005, 0.6203, 0.5, 0.6203, 0.5, 0.4911, 0.9999, 0.4911, 1.002, 0.7261, 0.5, 0.7261, 0.5, 0.6203, 1.005, 0.6203, 1.001, 0.8257, 0.5, 0.8257, 0.5, 0.7261, 1.002, 0.7261, 1.0, 0.9152, 0.5, 0.9152, 0.5, 0.8257, 1.001, 0.8257, 0.0, 0.9152, 0.5, 0.9152, 0.5, 1.0, 0.0, 1.0, 0.5, 0.9152, 1.0, 0.9152, 1.0, 1.0, 0.5, 1.0, 0.5, 0.9152, 0.0, 0.9152, -0.0006125, 0.8257, 0.5, 0.8257, 0.5, 0.8257, -0.0006125, 0.8257, -0.002233, 0.7261, 0.5, 0.7261, 0.5, 0.7261, -0.002233, 0.7261, -0.004561, 0.6203, 0.5, 0.6203, 0.5, 0.6203, -0.004561, 0.6203, 0.0001307, 0.4911, 0.5, 0.4911, 0.5, 0.4911, 0.0001307, 0.4911, 0.003915, 0.3622, 0.5, 0.3622, 0.5, 0.3622, 0.003915, 0.3622, 0.001664, 0.2567, 0.5, 0.2567, 0.5, 0.2567, 0.001664, 0.2567, 0.0003978, 0.1575, 0.5, 0.1575, 0.5, 0.1575, 0.0003978, 0.1575, 0.0, 0.06825, 0.5, 0.06825, 0.5, 0.0, 1.0, 0.0, 1.0, 0.06825, 0.5, 0.06825, 0.0, 0.0, 0.5, 0.0, 0.5, 0.06825, 0.0, 0.06825, 0.9996, 0.1575, 0.5, 0.1575, 0.5, 0.06825, 1.0, 0.06825, 0.9983, 0.2567, 0.5, 0.2567, 0.5, 0.1575, 0.9996, 0.1575, 0.9961, 0.3622, 0.5, 0.3622, 0.5, 0.2567, 0.9983, 0.2567, 0.9999, 0.4911, 0.5, 0.4911, 0.5, 0.3622, 0.9961, 0.3622, 1.005, 0.6203, 0.5, 0.6203, 0.5, 0.4911, 0.9999, 0.4911, 1.002, 0.7261, 0.5, 0.7261, 0.5, 0.6203, 1.005, 0.6203, 1.001, 0.8257, 0.5, 0.8257, 0.5, 0.7261, 1.002, 0.7261, 1.0, 0.9152, 0.5, 0.9152, 0.5, 0.8257, 1.001, 0.8257, 0.0, 0.9152, 0.5, 0.9152, 0.5, 1.0, 0.0, 1.0, 0.5, 0.9152, 1.0, 0.9152, 1.0, 1.0, 0.5, 1.0, 0.5, 0.9152, 0.0, 0.9152, -0.0006125, 0.8257, 0.5, 0.8257, 0.5, 0.8257, -0.0006125, 0.8257, -0.002233, 0.7261, 0.5, 0.7261, 0.5, 0.7261, -0.002233, 0.7261, -0.004561, 0.6203, 0.5, 0.6203, 0.5, 0.6203, -0.004561, 0.6203, 0.0001307, 0.4911, 0.5, 0.4911, 0.5, 0.4911, 0.0001307, 0.4911, 0.003915, 0.3622, 0.5, 0.3622, 0.5, 0.3622, 0.003915, 0.3622, 0.001664, 0.2567, 0.5, 0.2567, 0.5, 0.2567, 0.001664, 0.2567, 0.0003978, 0.1575, 0.5, 0.1575, 0.5, 0.1575, 0.0003978, 0.1575, 0.0, 0.06825, 0.5, 0.06825, 0.5, 0.0, 1.0, 0.0, 1.0, 0.06825, 0.5, 0.06825, 0.0, 0.0, 0.5, 0.0, 0.5, 0.06825, 0.0, 0.06825, 0.9996, 0.1575, 0.5, 0.1575, 0.5, 0.06825, 1.0, 0.06825, 0.9983, 0.2567, 0.5, 0.2567, 0.5, 0.1575, 0.9996, 0.1575, 0.9961, 0.3622, 0.5, 0.3622, 0.5, 0.2567, 0.9983, 0.2567, 0.9999, 0.4911, 0.5, 0.4911, 0.5, 0.3622, 0.9961, 0.3622, 1.005, 0.6203, 0.5, 0.6203, 0.5, 0.4911, 0.9999, 0.4911, 1.002, 0.7261, 0.5, 0.7261, 0.5, 0.6203, 1.005, 0.6203, 1.001, 0.8257, 0.5, 0.8257, 0.5, 0.7261, 1.002, 0.7261, 1.0, 0.9152, 0.5, 0.9152, 0.5, 0.8257, 1.001, 0.8257, 0.0, 0.9152, 0.5, 0.9152, 0.5, 1.0, 0.0, 1.0, 0.5, 0.9152, 1.0, 0.9152, 1.0, 1.0, 0.5, 1.0, 0.5, 0.9152, 0.0, 0.9152, -0.0006125, 0.8257, 0.5, 0.8257, 0.5, 0.8257, -0.0006125, 0.8257, -0.002233, 0.7261, 0.5, 0.7261, 0.5, 0.7261, -0.002233, 0.7261, -0.004561, 0.6203, 0.5, 0.6203, 0.5, 0.6203, -0.004561, 0.6203, 0.0001307, 0.4911, 0.5, 0.4911, 0.5, 0.4911, 0.0001307, 0.4911, 0.003915, 0.3622, 0.5, 0.3622, 0.5, 0.3622, 0.003915, 0.3622, 0.001664, 0.2567, 0.5, 0.2567, 0.5, 0.2567, 0.001664, 0.2567, 0.0003978, 0.1575, 0.5, 0.1575, 0.5, 0.1575, 0.0003978, 0.1575, 0.0, 0.06825, 0.5, 0.06825, 0.5, 0.0, 1.0, 0.0, 1.0, 0.06825, 0.5, 0.06825, 0.0, 0.0, 0.5, 0.0, 0.5, 0.06825, 0.0, 0.06825, 0.9996, 0.1575, 0.5, 0.1575, 0.5, 0.06825, 1.0, 0.06825, 0.9983, 0.2567, 0.5, 0.2567, 0.5, 0.1575, 0.9996, 0.1575, 0.9961, 0.3622, 0.5, 0.3622, 0.5, 0.2567, 0.9983, 0.2567, 0.9999, 0.4911, 0.5, 0.4911, 0.5, 0.3622, 0.9961, 0.3622, 1.005, 0.6203, 0.5, 0.6203, 0.5, 0.4911, 0.9999, 0.4911, 1.002, 0.7261, 0.5, 0.7261, 0.5, 0.6203, 1.005, 0.6203, 1.001, 0.8257, 0.5, 0.8257, 0.5, 0.7261, 1.002, 0.7261, 1.0, 0.9152, 0.5, 0.9152, 0.5, 0.8257, 1.001, 0.8257, 0.0, 0.9152, 0.5, 0.9152, 0.5, 1.0, 0.0, 1.0, 0.5, 0.9152, 1.0, 0.9152, 1.0, 1.0, 0.5, 1.0, 0.5, 0.9152, 0.0, 0.9152, -0.0006125, 0.8257, 0.5, 0.8257, 0.5, 0.8257, -0.0006125, 0.8257, -0.002233, 0.7261, 0.5, 0.7261, 0.5, 0.7261, -0.002233, 0.7261, -0.004561, 0.6203, 0.5, 0.6203, 0.5, 0.6203, -0.004561, 0.6203, 0.0001307, 0.4911, 0.5, 0.4911, 0.5, 0.4911, 0.0001307, 0.4911, 0.003915, 0.3622, 0.5, 0.3622, 0.5, 0.3622, 0.003915, 0.3622, 0.001664, 0.2567, 0.5, 0.2567, 0.5, 0.2567, 0.001664, 0.2567, 0.0003978, 0.1575, 0.5, 0.1575, 0.5, 0.1575, 0.0003978, 0.1575, 0.0, 0.06825, 0.5, 0.06825, 0.5, 0.0, 1.0, 0.0, 1.0, 0.06825, 0.5, 0.06825, 0.0, 0.0, 0.5, 0.0, 0.5, 0.06825, 0.0, 0.06825, 0.9996, 0.1575, 0.5, 0.1575, 0.5, 0.06825, 1.0, 0.06825, 0.9983, 0.2567, 0.5, 0.2567, 0.5, 0.1575, 0.9996, 0.1575, 0.9961, 0.3622, 0.5, 0.3622, 0.5, 0.2567, 0.9983, 0.2567, 0.9999, 0.4911, 0.5, 0.4911, 0.5, 0.3622, 0.9961, 0.3622, 1.005, 0.6203, 0.5, 0.6203, 0.5, 0.4911, 0.9999, 0.4911, 1.002, 0.7261, 0.5, 0.7261, 0.5, 0.6203, 1.005, 0.6203, 1.001, 0.8257, 0.5, 0.8257, 0.5, 0.7261, 1.002, 0.7261, 1.0, 0.9152, 0.5, 0.9152, 0.5, 0.8257, 1.001, 0.8257, 0.0, 0.9152, 0.5, 0.9152, 0.5, 1.0, 0.0, 1.0, 0.5, 0.9152, 1.0, 0.9152, 1.0, 1.0, 0.5, 1.0, 0.5, 0.9152, 0.0, 0.9152, -0.0006125, 0.8257, 0.5, 0.8257, 0.5, 0.8257, -0.0006125, 0.8257, -0.002233, 0.7261, 0.5, 0.7261, 0.5, 0.7261, -0.002233, 0.7261, -0.004561, 0.6203, 0.5, 0.6203, 0.5, 0.6203, -0.004561, 0.6203, 0.0001307, 0.4911, 0.5, 0.4911, 0.5, 0.4911, 0.0001307, 0.4911, 0.003915, 0.3622, 0.5, 0.3622, 0.5, 0.3622, 0.003915, 0.3622, 0.001664, 0.2567, 0.5, 0.2567, 0.5, 0.2567, 0.001664, 0.2567, 0.0003978, 0.1575, 0.5, 0.1575, 0.5, 0.1575, 0.0003978, 0.1575, 0.0, 0.06825, 0.5, 0.06825, 0.5, 0.0, 1.0, 0.0, 1.0, 0.06825, 0.5, 0.06825, 0.0, 0.0, 0.5, 0.0, 0.5, 0.06825, 0.0, 0.06825, 0.9996, 0.1575, 0.5, 0.1575, 0.5, 0.06825, 1.0, 0.06825, 0.9983, 0.2567, 0.5, 0.2567, 0.5, 0.1575, 0.9996, 0.1575, 0.9961, 0.3622, 0.5, 0.3622, 0.5, 0.2567, 0.9983, 0.2567, 0.9999, 0.4911, 0.5, 0.4911, 0.5, 0.3622, 0.9961, 0.3622, 1.005, 0.6203, 0.5, 0.6203, 0.5, 0.4911, 0.9999, 0.4911, 1.002, 0.7261, 0.5, 0.7261, 0.5, 0.6203, 1.005, 0.6203, 1.001, 0.8257, 0.5, 0.8257, 0.5, 0.7261, 1.002, 0.7261, 1.0, 0.9152, 0.5, 0.9152, 0.5, 0.8257, 1.001, 0.8257, 0.0, 0.9152, 0.5, 0.9152, 0.5, 1.0, 0.0, 1.0, 0.5, 0.9152, 1.0, 0.9152, 1.0, 1.0, 0.5, 1.0, 0.5, 0.9152, 0.0, 0.9152, -0.0006125, 0.8257, 0.5, 0.8257, 0.5, 0.8257, -0.0006125, 0.8257, -0.002233, 0.7261, 0.5, 0.7261, 0.5, 0.7261, -0.002233, 0.7261, -0.004561, 0.6203, 0.5, 0.6203, 0.5, 0.6203, -0.004561, 0.6203, 0.0001307, 0.4911, 0.5, 0.4911, 0.5, 0.4911, 0.0001307, 0.4911, 0.003915, 0.3622, 0.5, 0.3622, 0.5, 0.3622, 0.003915, 0.3622, 0.001664, 0.2567, 0.5, 0.2567, 0.5, 0.2567, 0.001664, 0.2567, 0.0003978, 0.1575, 0.5, 0.1575, 0.5, 0.1575, 0.0003978, 0.1575, 0.0, 0.06825, 0.5, 0.06825, 0.5, 0.0, 1.0, 0.0, 1.0, 0.06825, 0.5, 0.06825, 0.0, 0.0, 0.5, 0.0, 0.5, 0.06825, 0.0, 0.06825, 0.9996, 0.1575, 0.5, 0.1575, 0.5, 0.06825, 1.0, 0.06825, 0.9983, 0.2567, 0.5, 0.2567, 0.5, 0.1575, 0.9996, 0.1575, 0.9961, 0.3622, 0.5, 0.3622, 0.5, 0.2567, 0.9983, 0.2567, 0.9999, 0.4911, 0.5, 0.4911, 0.5, 0.3622, 0.9961, 0.3622, 1.005, 0.6203, 0.5, 0.6203, 0.5, 0.4911, 0.9999, 0.4911, 1.002, 0.7261, 0.5, 0.7261, 0.5, 0.6203, 1.005, 0.6203, 1.001, 0.8257, 0.5, 0.8257, 0.5, 0.7261, 1.002, 0.7261, 1.0, 0.9152, 0.5, 0.9152, 0.5, 0.8257, 1.001, 0.8257, 0.0, 0.9152, 0.5, 0.9152, 0.5, 1.0, 0.0, 1.0, 0.5, 0.9152, 1.0, 0.9152, 1.0, 1.0, 0.5, 1.0, 0.5, 0.9152, 0.0, 0.9152, -0.0006125, 0.8257, 0.5, 0.8257, 0.5, 0.8257, -0.0006125, 0.8257, -0.002233, 0.7261, 0.5, 0.7261, 0.5, 0.7261, -0.002233, 0.7261, -0.004561, 0.6203, 0.5, 0.6203, 0.5, 0.6203, -0.004561, 0.6203, 0.0001307, 0.4911, 0.5, 0.4911, 0.5, 0.4911, 0.0001307, 0.4911, 0.003915, 0.3622, 0.5, 0.3622, 0.5, 0.3622, 0.003915, 0.3622, 0.001664, 0.2567, 0.5, 0.2567, 0.5, 0.2567, 0.001664, 0.2567, 0.0003978, 0.1575, 0.5, 0.1575, 0.5, 0.1575, 0.0003978, 0.1575, 0.0, 0.06825, 0.5, 0.06825, 0.5, 0.0, 1.0, 0.0, 1.0, 0.06825, 0.5, 0.06825, 0.0, 0.0, 0.5, 0.0, 0.5, 0.06825, 0.0, 0.06825, 0.9996, 0.1575, 0.5, 0.1575, 0.5, 0.06825, 1.0, 0.06825, 0.9983, 0.2567, 0.5, 0.2567, 0.5, 0.1575, 0.9996, 0.1575, 0.9961, 0.3622, 0.5, 0.3622, 0.5, 0.2567, 0.9983, 0.2567, 0.9999, 0.4911, 0.5, 0.4911, 0.5, 0.3622, 0.9961, 0.3622, 1.005, 0.6203, 0.5, 0.6203, 0.5, 0.4911, 0.9999, 0.4911, 1.002, 0.7261, 0.5, 0.7261, 0.5, 0.6203, 1.005, 0.6203, 1.001, 0.8257, 0.5, 0.8257, 0.5, 0.7261, 1.002, 0.7261, 1.0, 0.9152, 0.5, 0.9152, 0.5, 0.8257, 1.001, 0.8257, 0.0, 0.9152, 0.5, 0.9152, 0.5, 1.0, 0.0, 1.0, 0.5, 0.9152, 1.0, 0.9152, 1.0, 1.0, 0.5, 1.0, 0.5, 0.9152, 0.0, 0.9152, -0.0006125, 0.8257, 0.5, 0.8257, 0.5, 0.8257, -0.0006125, 0.8257, -0.002233, 0.7261, 0.5, 0.7261, 0.5, 0.7261, -0.002233, 0.7261, -0.004561, 0.6203, 0.5, 0.6203, 0.5, 0.6203, -0.004561, 0.6203, 0.0001307, 0.4911, 0.5, 0.4911, 0.5, 0.4911, 0.0001307, 0.4911, 0.003915, 0.3622, 0.5, 0.3622, 0.5, 0.3622, 0.003915, 0.3622, 0.001664, 0.2567, 0.5, 0.2567, 0.5, 0.2567, 0.001664, 0.2567, 0.0003978, 0.1575, 0.5, 0.1575, 0.5, 0.1575, 0.0003978, 0.1575, 0.0, 0.06825, 0.5, 0.06825, 0.5, 0.0, 1.0, 0.0, 1.0, 0.06825, 0.5, 0.06825, 0.0, 0.0, 0.5, 0.0, 0.5, 0.06825, 0.0, 0.06825, 0.9996, 0.1575, 0.5, 0.1575, 0.5, 0.06825, 1.0, 0.06825, 0.9983, 0.2567, 0.5, 0.2567, 0.5, 0.1575, 0.9996, 0.1575, 0.9961, 0.3622, 0.5, 0.3622, 0.5, 0.2567, 0.9983, 0.2567, 0.9999, 0.4911, 0.5, 0.4911, 0.5, 0.3622, 0.9961, 0.3622, 1.005, 0.6203, 0.5, 0.6203, 0.5, 0.4911, 0.9999, 0.4911, 1.002, 0.7261, 0.5, 0.7261, 0.5, 0.6203, 1.005, 0.6203, 1.001, 0.8257, 0.5, 0.8257, 0.5, 0.7261, 1.002, 0.7261, 1.0, 0.9152, 0.5, 0.9152, 0.5, 0.8257, 1.001, 0.8257, 0.0, 0.9152, 0.5, 0.9152, 0.5, 1.0, 0.0, 1.0, 0.5, 0.9152, 1.0, 0.9152, 1.0, 1.0, 0.5, 1.0, 0.5, 0.9152, 0.0, 0.9152, -0.0006125, 0.8257, 0.5, 0.8257, 0.5, 0.8257, -0.0006125, 0.8257, -0.002233, 0.7261, 0.5, 0.7261, 0.5, 0.7261, -0.002233, 0.7261, -0.004561, 0.6203, 0.5, 0.6203, 0.5, 0.6203, -0.004561, 0.6203, 0.0001307, 0.4911, 0.5, 0.4911, 0.5, 0.4911, 0.0001307, 0.4911, 0.003915, 0.3622, 0.5, 0.3622, 0.5, 0.3622, 0.003915, 0.3622, 0.001664, 0.2567, 0.5, 0.2567, 0.5, 0.2567, 0.001664, 0.2567, 0.0003978, 0.1575, 0.5, 0.1575, 0.5, 0.1575, 0.0003978, 0.1575, 0.0, 0.06825, 0.5, 0.06825, 0.5, 0.0, 1.0, 0.0, 1.0, 0.06825, 0.5, 0.06825, 0.0, 0.0, 0.5, 0.0, 0.5, 0.06825, 0.0, 0.06825, 0.9996, 0.1575, 0.5, 0.1575, 0.5, 0.06825, 1.0, 0.06825, 0.9983, 0.2567, 0.5, 0.2567, 0.5, 0.1575, 0.9996, 0.1575, 0.9961, 0.3622, 0.5, 0.3622, 0.5, 0.2567, 0.9983, 0.2567, 0.9999, 0.4911, 0.5, 0.4911, 0.5, 0.3622, 0.9961, 0.3622, 1.005, 0.6203, 0.5, 0.6203, 0.5, 0.4911, 0.9999, 0.4911, 1.002, 0.7261, 0.5, 0.7261, 0.5, 0.6203, 1.005, 0.6203, 1.001, 0.8257, 0.5, 0.8257, 0.5, 0.7261, 1.002, 0.7261, 1.0, 0.9152, 0.5, 0.9152, 0.5, 0.8257, 1.001, 0.8257, 0.0, 0.9152, 0.5, 0.9152, 0.5, 1.0, 0.0, 1.0, 0.5, 0.9152, 1.0, 0.9152, 1.0, 1.0, 0.5, 1.0, 0.5, 0.9152, 0.0, 0.9152, -0.0006125, 0.8257, 0.5, 0.8257, 0.5, 0.8257, -0.0006125, 0.8257, -0.002233, 0.7261, 0.5, 0.7261, 0.5, 0.7261, -0.002233, 0.7261, -0.004561, 0.6203, 0.5, 0.6203, 0.5, 0.6203, -0.004561, 0.6203, 0.0001307, 0.4911, 0.5, 0.4911, 0.5, 0.4911, 0.0001307, 0.4911, 0.003915, 0.3622, 0.5, 0.3622, 0.5, 0.3622, 0.003915, 0.3622, 0.001664, 0.2567, 0.5, 0.2567, 0.5, 0.2567, 0.001664, 0.2567, 0.0003978, 0.1575, 0.5, 0.1575, 0.5, 0.1575, 0.0003978, 0.1575, 0.0, 0.06825, 0.5, 0.06825, 0.5, 0.0, 1.0, 0.0, 1.0, 0.06825, 0.5, 0.06825, 0.0, 0.0, 0.5, 0.0, 0.5, 0.06825, 0.0, 0.06825, 0.9996, 0.1575, 0.5, 0.1575, 0.5, 0.06825, 1.0, 0.06825, 0.9983, 0.2567, 0.5, 0.2567, 0.5, 0.1575, 0.9996, 0.1575, 0.9961, 0.3622, 0.5, 0.3622, 0.5, 0.2567, 0.9983, 0.2567, 0.9999, 0.4911, 0.5, 0.4911, 0.5, 0.3622, 0.9961, 0.3622, 1.005, 0.6203, 0.5, 0.6203, 0.5, 0.4911, 0.9999, 0.4911, 1.002, 0.7261, 0.5, 0.7261, 0.5, 0.6203, 1.005, 0.6203, 1.001, 0.8257, 0.5, 0.8257, 0.5, 0.7261, 1.002, 0.7261, 1.0, 0.9152, 0.5, 0.9152, 0.5, 0.8257, 1.001, 0.8257, 0.0, 0.9152, 0.5, 0.9152, 0.5, 1.0, 0.0, 1.0, 0.5, 0.9152, 1.0, 0.9152, 1.0, 1.0, 0.5, 1.0, 0.5, 0.9152, 0.0, 0.9152, -0.0006125, 0.8257, 0.5, 0.8257, 0.5, 0.8257, -0.0006125, 0.8257, -0.002233, 0.7261, 0.5, 0.7261, 0.5, 0.7261, -0.002233, 0.7261, -0.004561, 0.6203, 0.5, 0.6203, 0.5, 0.6203, -0.004561, 0.6203, 0.0001307, 0.4911, 0.5, 0.4911, 0.5, 0.4911, 0.0001307, 0.4911, 0.003915, 0.3622, 0.5, 0.3622, 0.5, 0.3622, 0.003915, 0.3622, 0.001664, 0.2567, 0.5, 0.2567, 0.5, 0.2567, 0.001664, 0.2567, 0.0003978, 0.1575, 0.5, 0.1575, 0.5, 0.1575, 0.0003978, 0.1575, 0.0, 0.06825, 0.5, 0.06825, 0.5, 0.0, 1.0, 0.0, 1.0, 0.06825, 0.5, 0.06825, 0.0, 0.0, 0.5, 0.0, 0.5, 0.06825, 0.0, 0.06825, 0.9996, 0.1575, 0.5, 0.1575, 0.5, 0.06825, 1.0, 0.06825, 0.9983, 0.2567, 0.5, 0.2567, 0.5, 0.1575, 0.9996, 0.1575, 0.9961, 0.3622, 0.5, 0.3622, 0.5, 0.2567, 0.9983, 0.2567, 0.9999, 0.4911, 0.5, 0.4911, 0.5, 0.3622, 0.9961, 0.3622, 1.005, 0.6203, 0.5, 0.6203, 0.5, 0.4911, 0.9999, 0.4911, 1.002, 0.7261, 0.5, 0.7261, 0.5, 0.6203, 1.005, 0.6203, 1.001, 0.8257, 0.5, 0.8257, 0.5, 0.7261, 1.002, 0.7261, 1.0, 0.9152, 0.5, 0.9152, 0.5, 0.8257, 1.001, 0.8257, 0.0, 0.9152, 0.5, 0.9152, 0.5, 1.0, 0.0, 1.0, 0.5, 0.9152, 1.0, 0.9152, 1.0, 1.0, 0.5, 1.0, 0.5, 0.9152, 0.0, 0.9152, -0.0006125, 0.8257, 0.5, 0.8257, 0.5, 0.8257, -0.0006125, 0.8257, -0.002233, 0.7261, 0.5, 0.7261, 0.5, 0.7261, -0.002233, 0.7261, -0.004561, 0.6203, 0.5, 0.6203, 0.5, 0.6203, -0.004561, 0.6203, 0.0001307, 0.4911, 0.5, 0.4911, 0.5, 0.4911, 0.0001307, 0.4911, 0.003915, 0.3622, 0.5, 0.3622, 0.5, 0.3622, 0.003915, 0.3622, 0.001664, 0.2567, 0.5, 0.2567, 0.5, 0.2567, 0.001664, 0.2567, 0.0003978, 0.1575, 0.5, 0.1575, 0.5, 0.1575, 0.0003978, 0.1575, 0.0, 0.06825, 0.5, 0.06825, 0.5, 0.0, 1.0, 0.0, 1.0, 0.06825, 0.5, 0.06825, 0.0, 0.0, 0.5, 0.0, 0.5, 0.06825, 0.0, 0.06825, 0.9996, 0.1575, 0.5, 0.1575, 0.5, 0.06825, 1.0, 0.06825, 0.9983, 0.2567, 0.5, 0.2567, 0.5, 0.1575, 0.9996, 0.1575, 0.9961, 0.3622, 0.5, 0.3622, 0.5, 0.2567, 0.9983, 0.2567, 0.9999, 0.4911, 0.5, 0.4911, 0.5, 0.3622, 0.9961, 0.3622, 1.005, 0.6203, 0.5, 0.6203, 0.5, 0.4911, 0.9999, 0.4911, 1.002, 0.7261, 0.5, 0.7261, 0.5, 0.6203, 1.005, 0.6203, 1.001, 0.8257, 0.5, 0.8257, 0.5, 0.7261, 1.002, 0.7261, 1.0, 0.9152, 0.5, 0.9152, 0.5, 0.8257, 1.001, 0.8257, 0.0, 0.9152, 0.5, 0.9152, 0.5, 1.0, 0.0, 1.0])
me_plane_019.materials.append(mat_material_002)
me_plane_019.use_remesh_fix_poles = True
me_plane_019.use_remesh_preserve_attributes = False
me_plane_019.use_mirror_vertex_groups = False
me_plane_019.update()
me_alpha02 = bpy.data.meshes.new('Alpha02')
me_alpha02.from_pydata([(-0.21, 0.1959, -1.774e-08), (0.21, 0.1959, -1.774e-08), (-0.21, 0.6159, -1.774e-08), (0.21, 0.6159, -1.774e-08)], [], [(0, 1, 3, 2)])
_uv = me_alpha02.uv_layers.new(name='UVMap')
_uv.uv.foreach_set('vector', [0.04502, -0.01167, 1.082, -0.01167, 1.082, 1.025, 0.04502, 1.025])
me_alpha02.materials.append(mat_alpha02)
me_alpha02.use_remesh_fix_poles = True
me_alpha02.use_remesh_preserve_attributes = False
me_alpha02.use_mirror_vertex_groups = False
me_alpha02.update()
me_plane_030 = bpy.data.meshes.new('Plane.030')
me_plane_030.from_pydata([(-1.989, -1.989, 0.0), (1.989, -1.989, 0.0), (-1.989, 1.989, 0.0), (1.989, 1.989, 0.0)], [], [(0, 1, 3, 2)])
_uv = me_plane_030.uv_layers.new(name='UVMap')
_uv.uv.foreach_set('vector', [0.0, 0.0, 1.0, 0.0, 1.0, 1.0, 0.0, 1.0])
me_plane_030.use_remesh_fix_poles = True
me_plane_030.use_remesh_preserve_attributes = False
me_plane_030.use_mirror_vertex_groups = False
me_plane_030.update()
me_alpha02_001 = bpy.data.meshes.new('Alpha02.001')
me_alpha02_001.from_pydata([(-0.21, 0.1959, -2.519e-08), (0.21, 0.1959, -1.029e-08), (-0.21, 0.6159, -2.519e-08), (0.21, 0.6159, -1.029e-08)], [], [(0, 1, 3, 2)])
_uv = me_alpha02_001.uv_layers.new(name='UVMap')
_uv.uv.foreach_set('vector', [0.07998, 0.04732, 0.9627, 0.04732, 0.9627, 0.9301, 0.07998, 0.9301])
me_alpha02_001.materials.append(mat_alpha02)
me_alpha02_001.use_remesh_fix_poles = True
me_alpha02_001.use_remesh_preserve_attributes = False
me_alpha02_001.use_mirror_vertex_groups = False
me_alpha02_001.update()
me_alpha02_002 = bpy.data.meshes.new('Alpha02.002')
me_alpha02_002.from_pydata([(-0.1676, 0.1959, -0.1265), (0.1676, 0.1959, 0.1265), (-0.1676, 0.6159, -0.1265), (0.1676, 0.6159, 0.1265)], [], [(0, 1, 3, 2)])
_uv = me_alpha02_002.uv_layers.new(name='UVMap')
_uv.uv.foreach_set('vector', [-0.04838, 0.3536, 0.5764, 0.3536, 0.5764, 0.9784, -0.04838, 0.9784])
me_alpha02_002.materials.append(mat_alpha02)
me_alpha02_002.use_remesh_fix_poles = True
me_alpha02_002.use_remesh_preserve_attributes = False
me_alpha02_002.use_mirror_vertex_groups = False
me_alpha02_002.update()
me_alpha02_003 = bpy.data.meshes.new('Alpha02.003')
me_alpha02_003.from_pydata([], [], [])
_uv = me_alpha02_003.uv_layers.new(name='UVMap')
_uv.uv.foreach_set('vector', [])
me_alpha02_003.materials.append(mat_alpha02)
me_alpha02_003.use_remesh_fix_poles = True
me_alpha02_003.use_remesh_preserve_attributes = False
me_alpha02_003.use_mirror_vertex_groups = False
me_alpha02_003.update()
me_diffuse03_001 = bpy.data.meshes.new('diffuse03.001')
me_diffuse03_001.from_pydata([(-0.1028, -0.1251, 0.483), (0.1028, -0.1251, -0.483), (-0.1028, 0.8641, 0.483), (0.1028, 0.8641, -0.483), (-0.4763, -0.1305, -0.1521), (0.4763, -0.1305, 0.1521), (-0.4763, 0.4777, -0.1521), (0.4763, 0.8695, 0.1521), (-0.174, -0.009025, -0.3362), (0.174, -0.009025, 0.3362), (-0.174, 0.747, -0.3362), (0.174, 0.748, 0.3362), (0.4182, -0.1305, -0.2524), (-0.4182, -0.1305, 0.2524), (0.4182, 0.8695, -0.2524), (-0.4182, 0.8695, 0.2524)], [], [(0, 1, 3, 2), (4, 5, 7, 6), (8, 9, 11, 10), (12, 13, 15, 14)])
_uv = me_diffuse03_001.uv_layers.new(name='UVMap')
_uv.uv.foreach_set('vector', [0.0, 0.0, 1.0, 0.0, 1.0, 1.0, 0.0, 1.0, 0.0, 0.0, 1.0, 0.0, 1.0, 1.0, 0.0, 1.0, 0.0, 0.0, 1.0, 0.0, 1.0, 1.0, 0.0, 1.0, 0.0, 0.0, 1.0, 0.0, 1.0, 1.0, 0.0, 1.0])
me_diffuse03_001.materials.append(mat_diffuse03)
me_diffuse03_001.use_remesh_fix_poles = True
me_diffuse03_001.use_remesh_preserve_attributes = False
me_diffuse03_001.use_mirror_vertex_groups = False
me_diffuse03_001.update()

# ---- objects
ob_plane_002 = bpy.data.objects.new('Plane.002', me_plane_004)
ob_plane_003 = bpy.data.objects.new('Plane.003', me_plane_005)
ob_plane_004 = bpy.data.objects.new('Plane.004', me_plane_006)
ob_plane_005 = bpy.data.objects.new('Plane.005', me_plane_007)
ob_plane_006 = bpy.data.objects.new('Plane.006', me_plane_008)
ob_plane_007 = bpy.data.objects.new('Plane.007', me_plane_009)
ob_camera = bpy.data.objects.new('Camera', cam_camera_001)
ob_area = bpy.data.objects.new('Area', light_area_001)
ob_area_001 = bpy.data.objects.new('Area.001', light_area_002)
ob_plane_008 = bpy.data.objects.new('Plane.008', me_plane_010)
ob_area_002 = bpy.data.objects.new('Area.002', light_area_003)
ob_plane_013 = bpy.data.objects.new('Plane.013', me_plane_019)
ob_area_003 = bpy.data.objects.new('Area.003', light_area_004)
ob_area_004 = bpy.data.objects.new('Area.004', light_area_005)
ob_area_005 = bpy.data.objects.new('Area.005', light_area_006)
ob_alpha02 = bpy.data.objects.new('Alpha02', me_alpha02)
ob_plane_023 = bpy.data.objects.new('Plane.023', me_plane_030)
ob_alpha02_001 = bpy.data.objects.new('Alpha02.001', me_alpha02_001)
ob_alpha02_002 = bpy.data.objects.new('Alpha02.002', me_alpha02_002)
ob_alpha02_003 = bpy.data.objects.new('Alpha02.003', me_alpha02_003)
ob_area_006 = bpy.data.objects.new('Area.006', light_area_007)
ob_diffuse03_001 = bpy.data.objects.new('diffuse03.001', me_diffuse03_001)

# ---- transforms, parenting, visibility, modifiers, constraints
ob_plane_002.location = (0.0, 0.0, 0.0)
ob_plane_002.scale = (0.786, 0.786, 0.786)
ob_plane_002.hide_render = True
ob_plane_002.lineart.crease_threshold = 0.0
_m = ob_plane_002.modifiers.new('Subdivision', 'SUBSURF')
_m.uv_smooth = 'PRESERVE_CORNERS'
_m.show_only_control_edges = False
ob_plane_003.location = (0.4018, 0.0, 0.0)
ob_plane_003.scale = (0.808, 0.808, 0.808)
ob_plane_003.hide_render = True
ob_plane_003.lineart.crease_threshold = 0.0
_m = ob_plane_003.modifiers.new('Subdivision', 'SUBSURF')
_m.uv_smooth = 'PRESERVE_CORNERS'
_m.show_only_control_edges = False
ob_plane_004.location = (-0.4481, 0.0, -0.05648)
ob_plane_004.hide_render = True
ob_plane_004.lineart.crease_threshold = 0.0
_m = ob_plane_004.modifiers.new('Subdivision', 'SUBSURF')
_m.uv_smooth = 'PRESERVE_CORNERS'
_m.show_only_control_edges = False
ob_plane_005.location = (-0.4254, 0.2016, 0.0)
ob_plane_005.rotation_euler = (0.0, -0.0, 0.3793)
ob_plane_005.scale = (0.6624, 0.6624, 0.6624)
ob_plane_005.hide_render = True
ob_plane_005.lineart.crease_threshold = 0.0
_m = ob_plane_005.modifiers.new('Subdivision', 'SUBSURF')
_m.uv_smooth = 'PRESERVE_CORNERS'
_m.show_only_control_edges = False
ob_plane_006.location = (-0.01601, 0.4048, 2.842e-14)
ob_plane_006.rotation_euler = (0.0, -0.0, 0.09743)
ob_plane_006.scale = (0.9355, 0.9355, 0.9355)
ob_plane_006.hide_render = True
ob_plane_006.lineart.crease_threshold = 0.0
_m = ob_plane_006.modifiers.new('Subdivision', 'SUBSURF')
_m.uv_smooth = 'PRESERVE_CORNERS'
_m.show_only_control_edges = False
ob_plane_007.location = (0.7245, 0.1728, 0.0)
ob_plane_007.rotation_euler = (0.0, -0.0, -0.3597)
ob_plane_007.scale = (0.808, 0.808, 0.808)
ob_plane_007.hide_render = True
ob_plane_007.lineart.crease_threshold = 0.0
_m = ob_plane_007.modifiers.new('Subdivision', 'SUBSURF')
_m.uv_smooth = 'PRESERVE_CORNERS'
_m.show_only_control_edges = False
ob_camera.location = (-0.1946, -2.023, 0.807)
ob_camera.rotation_euler = (1.571, 2.806e-11, -0.1638)
ob_camera.scale = (1.0, 1.0, 1.0)
ob_camera.lineart.crease_threshold = 0.0
ob_area.location = (0.0, -0.6318, 4.37)
ob_area.rotation_euler = (0.2006, -0.0, 0.0)
ob_area.scale = (1.365, 1.365, 1.365)
ob_area.hide_render = True
ob_area.lineart.crease_threshold = 0.0
ob_area_001.location = (0.0, 2.345, 4.37)
ob_area_001.rotation_euler = (-0.3595, -0.0, 0.0)
ob_area_001.scale = (1.365, 1.365, 1.365)
ob_area_001.lineart.crease_threshold = 0.0
ob_plane_008.location = (0.8459, 0.0, 0.0)
ob_plane_008.scale = (0.6234, 0.6234, 0.6234)
ob_plane_008.hide_render = True
ob_plane_008.lineart.crease_threshold = 0.0
_m = ob_plane_008.modifiers.new('Subdivision', 'SUBSURF')
_m.uv_smooth = 'PRESERVE_CORNERS'
_m.show_only_control_edges = False
ob_area_002.location = (4.94, 0.0, 3.066)
ob_area_002.rotation_euler = (0.0, 1.092, 0.0)
ob_area_002.scale = (3.949, 3.949, 3.949)
ob_area_002.lineart.crease_threshold = 0.0
ob_plane_013.location = (-0.4794, 0.05854, 0.07958)
ob_plane_013.rotation_euler = (0.0, -0.0, -0.008426)
ob_plane_013.scale = (0.7874, 0.7874, 0.7625)
ob_plane_013.lineart.crease_threshold = 0.0
_m = ob_plane_013.modifiers.new('Subdivision', 'SUBSURF')
_m.uv_smooth = 'PRESERVE_CORNERS'
_m.show_only_control_edges = False
ob_area_003.location = (4.94, 8.871, 3.066)
ob_area_003.rotation_euler = (0.0, 1.092, 0.7157)
ob_area_003.scale = (3.949, 3.949, 3.949)
ob_area_003.lineart.crease_threshold = 0.0
ob_area_004.location = (-6.44, 8.871, 3.066)
ob_area_004.rotation_euler = (0.0, 1.092, 2.26)
ob_area_004.scale = (3.949, 3.949, 3.949)
ob_area_004.lineart.crease_threshold = 0.0
ob_area_005.location = (-6.44, -6.907, 3.066)
ob_area_005.rotation_euler = (0.0, 1.092, 3.742)
ob_area_005.scale = (3.949, 3.949, 3.949)
ob_area_005.lineart.crease_threshold = 0.0
ob_alpha02.location = (0.0, 0.0, 0.0)
ob_alpha02.rotation_euler = (1.571, 0.0, 0.0)
ob_alpha02.lineart.crease_threshold = 0.0
ob_plane_023.location = (0.2029, 0.0, 0.2149)
ob_plane_023.lineart.crease_threshold = 0.0
ob_alpha02_001.location = (0.0, 0.0, 0.0)
ob_alpha02_001.rotation_euler = (1.571, -0.0, -0.5305)
ob_alpha02_001.lineart.crease_threshold = 0.0
ob_alpha02_002.location = (0.0, 0.0, 0.0)
ob_alpha02_002.rotation_euler = (1.571, -0.0, -1.738)
ob_alpha02_002.lineart.crease_threshold = 0.0
ob_alpha02_003.location = (0.0, 0.0, 0.0)
ob_alpha02_003.rotation_euler = (1.571, 0.0, -2.139)
ob_alpha02_003.scale = (1.325, 1.325, 1.325)
ob_alpha02_003.hide_render = True
ob_alpha02_003.lineart.crease_threshold = 0.0
ob_area_006.location = (0.0, -1.693, 1.994)
ob_area_006.rotation_euler = (0.7411, -0.0, 0.0)
ob_area_006.scale = (1.536, 1.536, 1.536)
ob_area_006.lineart.crease_threshold = 0.0
ob_diffuse03_001.location = (0.2029, 0.0, 0.2149)
ob_diffuse03_001.rotation_euler = (1.571, -0.0, -1.845)
ob_diffuse03_001.hide_render = True
ob_diffuse03_001.lineart.crease_threshold = 0.0

# ---- collection membership
col_collection.objects.link(ob_plane_002)
col_collection.objects.link(ob_plane_003)
col_collection.objects.link(ob_plane_004)
col_collection.objects.link(ob_plane_005)
col_collection.objects.link(ob_plane_006)
col_collection.objects.link(ob_plane_007)
col_collection.objects.link(ob_camera)
col_collection.objects.link(ob_area)
col_collection.objects.link(ob_area_001)
col_collection.objects.link(ob_plane_008)
col_collection.objects.link(ob_area_002)
col_collection.objects.link(ob_plane_013)
col_collection.objects.link(ob_area_003)
col_collection.objects.link(ob_area_004)
col_collection.objects.link(ob_area_005)
col_testing.objects.link(ob_alpha02)
col_testing.objects.link(ob_plane_023)
col_testing.objects.link(ob_alpha02_001)
col_testing.objects.link(ob_alpha02_002)
col_testing.objects.link(ob_alpha02_003)
col_testing.objects.link(ob_area_006)
col_testing.objects.link(ob_diffuse03_001)
def _layer_coll(name, lc=None):
    lc = lc or bpy.context.view_layer.layer_collection
    for c in lc.children:
        if c.name == name: return c
        r = _layer_coll(name, c)
        if r: return r
_layer_coll('Collection').exclude = True

# ---- scene / render settings (as saved in the file)
scene.camera = ob_camera
scene.frame_start = 1; scene.frame_end = 250; scene.frame_set(2)
scene.render.engine = 'CYCLES'
scene.render.resolution_x = 1080
scene.render.resolution_percentage = 50
scene.cycles.use_denoising = False
scene.cycles.samples = 128
scene.cycles.sampling_pattern = 'TABULATED_SOBOL'
scene.cycles.use_adaptive_sampling = False
scene.cycles.use_light_tree = False
scene.cycles.max_bounces = 4
scene.view_settings.view_transform = 'Filmic'
bpy.context.view_layer.update()
